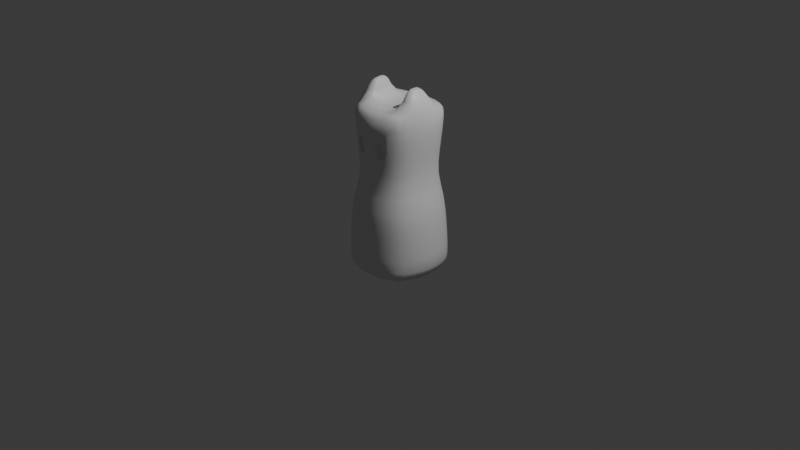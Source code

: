 # Source: Totem.blend  (saved by Blender 4.5.90; exported with 4.5.12 LTS)
import bpy
from mathutils import Matrix  # noqa: F401  (used for matrix-valued properties, if any)

bpy.ops.wm.read_factory_settings(use_empty=True)
scene = bpy.context.scene
scene.name = 'Scene'

# ---- collections
col_collection = bpy.data.collections.new('Collection'); scene.collection.children.link(col_collection)

# ---- materials (node trees are filled in below, after node groups)
mat_body = bpy.data.materials.new('Body')
mat_eyes = bpy.data.materials.new('Eyes')

# ---- material node trees
mat_body.use_nodes = True; mat_body.node_tree.nodes.clear()
_N = mat_body.node_tree.nodes; _L = mat_body.node_tree.links
n0 = _N.new('ShaderNodeBsdfPrincipled'); n0.name = 'Principled BSDF'; n0.location = (-200, 100)
n1 = _N.new('ShaderNodeOutputMaterial'); n1.name = 'Material Output'; n1.location = (200, 100)
_L.new(n0.outputs[0], n1.inputs[0])
n1.is_active_output = True
mat_eyes.use_nodes = True; mat_eyes.node_tree.nodes.clear()
_N = mat_eyes.node_tree.nodes; _L = mat_eyes.node_tree.links
n0 = _N.new('ShaderNodeBsdfPrincipled'); n0.name = 'Principled BSDF'; n0.location = (-200, 100)
n1 = _N.new('ShaderNodeOutputMaterial'); n1.name = 'Material Output'; n1.location = (200, 100)
_L.new(n0.outputs[0], n1.inputs[0])
n1.is_active_output = True

# ---- world
world_world = bpy.data.worlds.new('World'); scene.world = world_world
world_world.use_nodes = True; world_world.node_tree.nodes.clear()
_N = world_world.node_tree.nodes; _L = world_world.node_tree.links
n0 = _N.new('ShaderNodeOutputWorld'); n0.name = 'World Output'; n0.location = (200, 100)
n1 = _N.new('ShaderNodeBackground'); n1.name = 'Background'; n1.location = (-200, 100)
n1.inputs[0].default_value = (0.05088, 0.05088, 0.05088, 1.0)
_L.new(n1.outputs[0], n0.inputs[0])
n0.is_active_output = True
world_world.color = (0.05088, 0.05088, 0.05088)
world_world.sun_shadow_jitter_overblur = 0.0

# ---- cameras
cam_camera = bpy.data.cameras.new('Camera')
cam_camera.clip_end = 100.0
cam_camera.ortho_scale = 7.314

# ---- lights
light_light = bpy.data.lights.new('Light', 'POINT')
light_light.energy = 1000.0
light_light.shadow_soft_size = 0.1

# ---- meshes
me_cube_001 = bpy.data.meshes.new('Cube.001')
me_cube_001.from_pydata([(-0.6882, -0.6894, -0.875), (-0.5197, -0.5909, 1.011), (-0.6895, 0.6893, -0.875), (-0.5716, 0.5385, 1.01), (0.6882, -0.6894, -0.875), (0.5197, -0.5909, 1.011), (0.6895, 0.6893, -0.875), (0.5716, 0.5385, 1.01), (-0.8845, -0.0007061, -0.9167), (-0.6662, -0.6919, 0.0), (-0.7209, -0.06271, 1.01), (-0.6819, 0.6688, 0.0), (-1.746e-09, 0.8861, -0.9167), (9.313e-10, 0.7898, 1.01), (0.6819, 0.6688, 0.0), (0.8845, -0.0007061, -0.9167), (0.7209, -0.06271, 1.01), (0.6662, -0.6919, 0.0), (6.985e-10, -0.8853, -0.9167), (4.657e-10, -0.7849, 1.025), (0.0, 1.863e-09, -1.0), (-9.313e-10, -0.9392, 0.0), (0.915, -0.02414, 0.0), (9.313e-10, 0.9444, 0.0), (-0.915, -0.02414, 0.0), (-0.8138, -0.4251, -0.9167), (-0.6144, -0.6634, 0.5), (-0.6953, 0.2869, 1.01), (-0.6999, 0.6973, -0.5), (-0.4249, 0.8151, -0.9167), (0.346, 0.7069, 1.01), (0.6999, 0.6973, -0.5), (0.8143, 0.4241, -0.9167), (0.6539, -0.3807, 1.01), (0.6938, -0.7012, -0.5), (0.4243, -0.8146, -0.9167), (-0.3092, -0.7257, 1.019), (-0.8143, 0.4241, -0.9167), (-0.6938, -0.7012, -0.5), (-0.6539, -0.3807, 1.01), (-0.6433, 0.6169, 0.5), (0.4249, 0.8151, -0.9167), (-0.346, 0.7069, 1.01), (0.6433, 0.6169, 0.5), (0.8138, -0.4251, -0.9167), (0.6953, 0.2869, 1.01), (0.6144, -0.6634, 0.5), (-0.4243, -0.8146, -0.9167), (0.3092, -0.7257, 1.019), (0.0, -0.4833, -1.0), (0.0, 0.4833, -1.0), (-0.4833, -1.863e-09, -1.0), (0.4833, 1.863e-09, -1.0), (-0.3969, -0.8636, 0.0), (0.3969, -0.8636, 0.0), (-6.519e-09, -0.9587, -0.5), (4.657e-10, -0.8914, 0.5), (0.8379, -0.4226, 0.0), (0.847, 0.3823, 0.0), (0.9519, -0.006771, -0.5), (0.8459, -0.04547, 0.5), (0.4095, 0.8569, 0.0), (-0.4095, 0.8569, 0.0), (1.863e-09, 0.9632, -0.5), (5.588e-09, 0.8921, 0.5), (-0.847, 0.3823, 0.0), (-0.8379, -0.4226, 0.0), (-0.9519, -0.006771, -0.5), (-0.8459, -0.04547, 0.5), (-0.7727, -0.415, 0.5), (-0.8726, -0.4208, -0.5), (-0.8763, 0.4104, -0.5), (-0.3883, 0.8024, 0.5), (-0.4181, 0.8815, -0.5), (0.4181, 0.8815, -0.5), (0.7917, 0.3398, 0.5), (0.8763, 0.4104, -0.5), (0.8726, -0.4208, -0.5), (0.366, -0.8217, 0.5), (0.4133, -0.88, -0.5), (-0.4133, -0.88, -0.5), (0.4533, 0.4533, -1.0), (-0.4533, 0.4533, -1.0), (-0.4533, -0.4533, -1.0), (0.4533, -0.4533, -1.0), (-0.366, -0.8217, 0.5), (0.7727, -0.415, 0.5), (0.3883, 0.8024, 0.5), (-0.7917, 0.3398, 0.5), (-0.5607, -0.6423, 2.359), (-0.6227, 0.5878, 2.359), (0.5607, -0.6423, 2.359), (0.6227, 0.5878, 2.359), (-0.7588, -0.07095, 2.481), (2.328e-10, 0.8051, 2.406), (0.7562, -0.07081, 2.481), (2.328e-10, -0.8035, 2.392), (0.0, -0.05426, 2.5), (-0.7148, 0.3129, 2.486), (0.3896, 0.7217, 2.406), (0.6663, -0.4121, 2.486), (-0.3488, -0.7461, 2.398), (-0.6672, -0.4151, 2.486), (-0.3896, 0.7217, 2.406), (0.7135, 0.3098, 2.486), (0.3488, -0.7461, 2.398), (0.0, -0.4774, 2.5), (0.0, 0.4034, 2.5), (0.3367, -0.06662, 2.575), (-0.3344, -0.06676, 2.575), (-0.3937, 0.3382, 2.554), (0.3949, 0.3351, 2.554), (0.3825, -0.4303, 2.554), (-0.3812, -0.4333, 2.554), (-0.5487, -0.2476, 2.837), (-0.5749, -0.0675, 2.874), (0.5655, 0.1125, 2.837), (0.5668, -0.06681, 2.874), (0.4201, -0.06678, 2.874), (-0.5711, 0.129, 2.837), (0.5448, -0.2313, 2.837), (-0.4132, -0.06747, 2.874), (-0.4389, 0.1289, 2.837), (0.4434, 0.1124, 2.837), (0.4357, -0.2311, 2.837), (-0.4303, -0.2474, 2.837), (-0.5176, -0.6005, 1.533), (-0.5468, -0.6322, 1.967), (0.0, 0.8027, 1.531), (0.0, 0.8495, 1.969), (-0.3429, -0.7662, 1.961), (-0.3247, -0.7261, 1.541), (0.0, -0.7978, 1.518), (6.985e-10, -0.8453, 1.982), (-0.6552, -0.388, 1.531), (-0.692, -0.4082, 1.969), (-0.3713, 0.7599, 1.969), (-0.3516, 0.718, 1.531), (-0.5806, 0.5462, 1.531), (-0.6132, 0.5785, 1.969), (-0.7438, 0.3072, 1.969), (-0.7042, 0.2893, 1.531), (-0.7239, -0.06785, 1.531), (-0.7646, -0.07006, 1.969), (0.7042, 0.2893, 1.531), (0.7438, 0.3072, 1.969), (0.6132, 0.5785, 1.969), (0.5806, 0.5462, 1.531), (0.3516, 0.718, 1.531), (0.3713, 0.7599, 1.969), (0.3429, -0.7662, 1.961), (0.3247, -0.7261, 1.541), (0.5176, -0.6005, 1.533), (0.5468, -0.6322, 1.967), (0.692, -0.4082, 1.969), (0.6552, -0.388, 1.531), (0.7239, -0.06785, 1.531), (0.7646, -0.07006, 1.969), (-0.3528, -0.7371, 1.752), (0.0, -0.8258, 1.75), (0.3528, -0.7371, 1.752), (-0.1696, -0.7704, 1.581), (-0.1779, -0.807, 1.922), (0.1696, -0.7704, 1.581), (0.1779, -0.807, 1.922), (0.1443, -0.7952, 1.751), (-0.1443, -0.7952, 1.751), (-0.3129, -0.6709, 1.757), (-0.2922, -0.665, 1.62), (0.3129, -0.6709, 1.757), (0.2922, -0.665, 1.62), (-0.2104, -0.6832, 1.62), (-0.2191, -0.7136, 1.893), (-0.3039, -0.6947, 1.893), (0.3039, -0.6947, 1.893), (0.2104, -0.6832, 1.62), (0.2191, -0.7136, 1.893), (0.1999, -0.696, 1.757), (-0.1999, -0.696, 1.757), (-0.7483, -0.5898, -0.9095), (-0.5631, -0.6244, 0.7514), (-0.6452, 0.4262, 1.01), (-0.7011, 0.7004, -0.7342), (-0.5898, 0.7494, -0.9095), (0.4742, 0.6309, 1.01), (0.7011, 0.7004, -0.7342), (0.7491, 0.5893, -0.9095), (0.5947, -0.4982, 1.011), (0.6982, -0.7011, -0.7342), (0.5889, -0.7491, -0.9095), (-0.4267, -0.666, 1.013), (-0.8645, 0.221, -0.9167), (-0.6817, -0.6972, -0.25), (-0.6973, -0.2331, 1.01), (-0.6682, 0.6481, 0.25), (0.2219, 0.8657, -0.9167), (-0.1829, 0.7656, 1.01), (0.6682, 0.6481, 0.25), (0.8642, -0.2223, -0.9167), (0.7206, 0.1177, 1.01), (0.6472, -0.6841, 0.25), (-0.2215, -0.865, -0.9167), (0.1633, -0.7686, 1.028), (0.0, -0.7148, -0.9896), (0.0, 0.2417, -1.0), (-0.7147, -8.826e-05, -0.9896), (0.2417, -5.355e-09, -1.0), (-0.5475, -0.7878, 0.0), (0.2091, -0.9179, 0.0), (1.397e-09, -0.9536, -0.7396), (2.794e-09, -0.9243, 0.25), (0.7621, -0.5732, 0.0), (0.897, 0.1885, 0.0), (0.951, -0.002523, -0.7396), (0.8895, -0.03478, 0.25), (0.5631, 0.7729, 0.0), (-0.2161, 0.9193, 0.0), (-4.657e-10, 0.9561, -0.7396), (2.095e-09, 0.9268, 0.25), (-0.7753, 0.5411, 0.0), (-0.8924, -0.2346, 0.0), (-0.951, -0.002523, -0.7396), (-0.8895, -0.03478, 0.25), (-0.8642, -0.2223, -0.9167), (-0.6472, -0.6841, 0.25), (-0.7206, 0.1177, 1.01), (-0.6924, 0.6854, -0.25), (-0.2219, 0.8657, -0.9167), (0.1829, 0.7656, 1.01), (0.6924, 0.6854, -0.25), (0.8645, 0.221, -0.9167), (0.6973, -0.2331, 1.01), (0.6817, -0.6972, -0.25), (0.2215, -0.865, -0.9167), (-0.1633, -0.7686, 1.028), (-0.7491, 0.5893, -0.9095), (-0.6982, -0.7011, -0.7342), (-0.5947, -0.4982, 1.011), (-0.6038, 0.5731, 0.7513), (0.5898, 0.7494, -0.9095), (-0.4742, 0.6309, 1.01), (0.6038, 0.5731, 0.7513), (0.7483, -0.5898, -0.9095), (0.6452, 0.4262, 1.01), (0.5631, -0.6244, 0.7514), (-0.5889, -0.7491, -0.9095), (0.4267, -0.666, 1.013), (0.0, -0.2417, -1.0), (0.0, 0.7149, -0.9896), (-0.2417, -5.355e-09, -1.0), (0.7147, -8.826e-05, -0.9896), (-0.2091, -0.9179, 0.0), (0.5475, -0.7878, 0.0), (-7.101e-09, -0.9502, -0.25), (-2.794e-09, -0.8335, 0.7531), (0.8924, -0.2346, 0.0), (0.7753, 0.5411, 0.0), (0.9358, -0.01433, -0.25), (0.7779, -0.05534, 0.7513), (0.2161, 0.9193, 0.0), (-0.5631, 0.7729, 0.0), (3.376e-09, 0.9559, -0.25), (3.376e-09, 0.8359, 0.7513), (-0.897, 0.1885, 0.0), (-0.7621, -0.5732, 0.0), (-0.9358, -0.01433, -0.25), (-0.7779, -0.05534, 0.7513), (-0.8233, -0.2413, 0.5), (-0.7028, -0.5539, 0.5), (-0.8139, -0.4225, 0.25), (-0.7083, -0.3967, 0.7513), (-0.9292, -0.2251, -0.5), (-0.7936, -0.5776, -0.5), (-0.8724, -0.4209, -0.7396), (-0.8574, -0.4216, -0.25), (-0.7989, 0.5704, -0.5), (-0.9312, 0.2124, -0.5), (-0.8741, 0.4174, -0.7396), (-0.8637, 0.3984, -0.25), (-0.2052, 0.866, 0.5), (-0.5329, 0.7189, 0.5), (-0.4024, 0.837, 0.25), (-0.3651, 0.7496, 0.7513), (-0.2204, 0.9401, -0.5), (-0.5761, 0.8, -0.5), (-0.4202, 0.8767, -0.7396), (-0.4146, 0.8716, -0.25), (0.5761, 0.8, -0.5), (0.2204, 0.9401, -0.5), (0.4202, 0.8767, -0.7396), (0.4146, 0.8716, -0.25), (0.8333, 0.155, 0.5), (0.7285, 0.4928, 0.5), (0.8264, 0.3637, 0.25), (0.7386, 0.3099, 0.7513), (0.9312, 0.2124, -0.5), (0.7989, 0.5704, -0.5), (0.8741, 0.4174, -0.7396), (0.8637, 0.3984, -0.25), (0.7936, -0.5776, -0.5), (0.9292, -0.2251, -0.5), (0.8724, -0.4209, -0.7396), (0.8574, -0.4216, -0.25), (0.1928, -0.8718, 0.5), (0.5049, -0.7518, 0.5), (0.3855, -0.8509, 0.25), (0.3354, -0.7696, 0.7524), (0.2177, -0.9366, -0.5), (0.5702, -0.8011, -0.5), (0.4181, -0.8752, -0.7396), (0.4061, -0.8728, -0.25), (-0.5702, -0.8011, -0.5), (-0.2177, -0.9366, -0.5), (-0.4181, -0.8752, -0.7396), (-0.4061, -0.8728, -0.25), (0.4733, 0.2285, -1.0), (0.436, 0.6629, -0.9896), (0.2285, 0.4733, -1.0), (0.6628, 0.4359, -0.9896), (-0.4733, 0.2285, -1.0), (-0.436, 0.6629, -0.9896), (-0.6628, 0.4359, -0.9896), (-0.2285, 0.4733, -1.0), (-0.436, -0.6629, -0.9896), (-0.4733, -0.2285, -1.0), (-0.6628, -0.4361, -0.9896), (-0.2285, -0.4733, -1.0), (-0.5611, -0.6438, 2.203), (-4.657e-10, 0.8614, 2.211), (-0.3053, -0.7179, 1.298), (2.328e-10, -0.8466, 2.182), (-0.7039, -0.4172, 2.219), (-0.3435, 0.7008, 1.279), (-0.626, 0.5912, 2.205), (-0.6882, 0.2823, 1.279), (-0.7791, -0.071, 2.22), (0.7562, 0.3149, 2.219), (0.5672, 0.5331, 1.279), (0.381, 0.7709, 2.211), (0.3053, -0.7179, 1.298), (0.5611, -0.6438, 2.203), (0.6412, -0.3795, 1.279), (0.7788, -0.07098, 2.22), (0.436, -0.6629, -0.9896), (0.4733, -0.2285, -1.0), (0.2285, -0.4733, -1.0), (0.6628, -0.4361, -0.9896), (-0.5049, -0.7518, 0.5), (-0.1928, -0.8718, 0.5), (-0.3855, -0.8509, 0.25), (-0.3354, -0.7696, 0.7524), (0.7028, -0.5539, 0.5), (0.8233, -0.2413, 0.5), (0.8139, -0.4225, 0.25), (0.7083, -0.3967, 0.7513), (0.5329, 0.7189, 0.5), (0.2052, 0.866, 0.5), (0.4024, 0.837, 0.25), (0.3651, 0.7496, 0.7513), (-0.7285, 0.4928, 0.5), (-0.8333, 0.155, 0.5), (-0.8264, 0.3637, 0.25), (-0.7386, 0.3099, 0.7513), (-0.6716, 0.4897, 2.407), (0.5375, 0.6511, 2.398), (0.6126, -0.5625, 2.406), (-0.4822, -0.6928, 2.396), (-0.7318, -0.2457, 2.482), (-0.204, 0.7802, 2.406), (0.757, 0.1136, 2.482), (0.1827, -0.7866, 2.389), (9.313e-10, -0.6699, 2.487), (0.0, 0.1697, 2.5), (-0.6062, -0.3105, 2.711), (-0.1946, -0.05918, 2.509), (-0.7596, 0.1159, 2.482), (0.204, 0.7802, 2.406), (0.7297, -0.2433, 2.482), (-0.1827, -0.7866, 2.389), (-0.6127, -0.5629, 2.406), (-0.5375, 0.6511, 2.398), (0.6714, 0.4893, 2.407), (0.4822, -0.6928, 2.396), (0.0, -0.2696, 2.5), (0.0, 0.6357, 2.488), (0.1949, -0.05917, 2.509), (-0.4253, -0.3116, 2.718), (-0.3398, 0.1268, 2.573), (-0.3952, 0.571, 2.494), (-0.2006, 0.387, 2.506), (-0.5672, 0.3668, 2.563), (0.342, 0.1246, 2.573), (0.3953, 0.5707, 2.494), (0.5671, 0.3621, 2.563), (0.2007, 0.3867, 2.506), (0.3668, -0.6255, 2.493), (0.3401, -0.2469, 2.573), (0.5336, -0.4549, 2.563), (0.1955, -0.4675, 2.506), (-0.3667, -0.6258, 2.493), (-0.3379, -0.2492, 2.573), (-0.1953, -0.4678, 2.506), (-0.5333, -0.4593, 2.563), (-0.5625, -0.1739, 2.868), (0.5691, 0.03462, 2.868), (0.4765, -0.06598, 2.931), (-0.577, 0.04567, 2.868), (0.556, -0.1622, 2.868), (-0.4772, -0.06677, 2.931), (-0.4176, 0.04557, 2.868), (-0.4972, 0.1351, 2.862), (0.424, 0.03453, 2.868), (0.4966, 0.116, 2.862), (0.4209, -0.162, 2.868), (0.4822, -0.2329, 2.862), (-0.414, -0.1737, 2.868), (-0.4812, -0.2515, 2.862), (-0.6813, -0.06937, 2.713), (-0.6386, 0.1966, 2.711), (0.4299, -0.3, 2.718), (0.3938, -0.06838, 2.725), (0.6338, 0.1847, 2.711), (0.6741, -0.06895, 2.713), (0.4389, 0.1867, 2.718), (-0.3874, -0.06879, 2.725), (-0.4347, 0.1986, 2.718), (0.6028, -0.2988, 2.711), (-0.5089, -0.5861, 1.28), (-0.5293, -0.6183, 1.75), (0.0, 0.7836, 1.279), (0.0, 0.8261, 1.75), (-0.3379, -0.782, 2.191), (-0.3569, -0.7288, 1.683), (-2.328e-10, -0.7784, 1.307), (0.0, -0.8361, 1.847), (-0.6412, -0.3795, 1.279), (-0.6736, -0.3981, 1.75), (-0.381, 0.7709, 2.211), (-0.3615, 0.739, 1.75), (-0.5672, 0.5331, 1.279), (-0.5969, 0.5624, 1.75), (-0.7563, 0.3152, 2.219), (-0.724, 0.2983, 1.75), (-0.7083, -0.06638, 1.279), (-0.7442, -0.06895, 1.75), (0.6882, 0.2823, 1.279), (0.724, 0.2983, 1.75), (0.626, 0.5912, 2.205), (0.5969, 0.5624, 1.75), (0.3435, 0.7008, 1.279), (0.3615, 0.739, 1.75), (0.3379, -0.782, 2.191), (0.3569, -0.7288, 1.683), (0.5089, -0.5861, 1.28), (0.5293, -0.6183, 1.75), (0.7037, -0.4169, 2.219), (0.6736, -0.3981, 1.75), (0.7083, -0.06638, 1.279), (0.7442, -0.06895, 1.75), (0.6989, -0.2399, 1.531), (0.7382, -0.2518, 1.969), (0.4231, -0.6768, 1.535), (0.447, -0.7126, 1.965), (0.4818, 0.6403, 1.531), (0.5089, 0.678, 1.969), (0.7266, 0.1162, 1.531), (0.7675, 0.1243, 1.969), (-0.7266, 0.1162, 1.531), (-0.7675, 0.1243, 1.969), (-0.4818, 0.6403, 1.531), (-0.5089, 0.678, 1.969), (-0.6989, -0.2399, 1.531), (-0.7382, -0.2518, 1.969), (-0.2278, -0.7508, 1.517), (-0.2419, -0.7979, 1.986), (0.5955, -0.506, 1.532), (0.629, -0.5328, 1.968), (0.1044, -0.7891, 1.534), (0.1108, -0.8333, 1.966), (0.1859, 0.7779, 1.531), (0.1963, 0.8233, 1.969), (0.6549, 0.4317, 1.531), (0.6918, 0.4576, 1.969), (-0.6549, 0.4317, 1.531), (-0.6918, 0.4576, 1.969), (-0.1859, 0.7779, 1.531), (-0.1963, 0.8233, 1.969), (-0.5955, -0.506, 1.532), (-0.629, -0.5328, 1.968), (-0.4231, -0.6768, 1.535), (-0.447, -0.7126, 1.965), (-0.3636, -0.7429, 1.82), (0.0, -0.8143, 1.653), (0.3636, -0.7429, 1.82), (-0.1044, -0.7891, 1.534), (-0.1108, -0.8333, 1.966), (0.2278, -0.7508, 1.517), (0.2419, -0.7979, 1.986), (0.1506, -0.804, 1.838), (0.1469, -0.7845, 1.665), (0.08321, -0.8172, 1.75), (0.3176, -0.7517, 1.906), (-0.1506, -0.804, 1.838), (-0.1469, -0.7845, 1.665), (0.2048, -0.7773, 1.903), (-0.08321, -0.8172, 1.75), (-0.3063, -0.6631, 1.671), (0.3063, -0.6631, 1.671), (-0.2509, -0.6692, 1.609), (-0.2619, -0.7016, 1.904), (-0.3141, -0.6818, 1.843), (0.3141, -0.6818, 1.843), (0.2509, -0.6692, 1.609), (0.2619, -0.7016, 1.904), (0.2052, -0.706, 1.843), (0.2, -0.6868, 1.671), (0.2564, -0.6749, 1.758), (-0.2052, -0.706, 1.843), (-0.2, -0.6868, 1.671), (-0.2564, -0.6749, 1.758), (-0.3176, -0.7517, 1.906), (-0.2048, -0.7773, 1.903), (-0.3389, -0.7275, 1.754), (0.1723, -0.7662, 1.754), (-0.1723, -0.7662, 1.754), (0.196, -0.7442, 1.605), (0.3042, -0.7193, 1.602), (-0.196, -0.7442, 1.605), (0.3389, -0.7275, 1.754), (-0.3042, -0.7193, 1.602), (-0.6826, 0.4554, 0.7513), (0.5006, 0.67, 0.7513), (0.6442, -0.524, 0.7513), (-0.4627, -0.7054, 0.7516), (0.6216, -0.6218, -0.9796), (-0.4624, -0.7216, 2.203), (-0.6401, -0.5459, 2.211), (-0.2012, 0.8349, 2.211), (-0.7033, 0.4707, 2.211), (-0.2236, -0.6991, -0.9896), (-0.2369, 0.2369, -1.0), (0.699, 0.2235, -0.9896), (-0.5603, -0.7953, -0.25), (0.2139, -0.9284, -0.25), (0.1768, -0.8156, 0.7535), (0.7798, -0.5757, -0.25), (0.9163, 0.2021, -0.25), (0.7717, 0.1339, 0.7513), (0.5707, 0.7889, -0.25), (-0.2186, 0.932, -0.25), (-0.193, 0.8107, 0.7513), (-0.7888, 0.558, -0.25), (-0.9131, -0.2292, -0.25), (-0.7549, -0.2372, 0.7513), (-0.867, -0.2398, 0.25), (-0.7403, -0.5688, 0.25), (-0.6442, -0.524, 0.7513), (-0.9287, -0.2228, -0.7396), (-0.7947, -0.5796, -0.7382), (-0.7798, -0.5757, -0.25), (-0.7971, 0.5775, -0.7382), (-0.9296, 0.2182, -0.7396), (-0.9163, 0.2021, -0.25), (-0.2125, 0.9008, 0.25), (-0.5527, 0.7523, 0.25), (-0.5006, 0.67, 0.7513), (-0.2212, 0.9337, -0.7396), (-0.5795, 0.7981, -0.7382), (-0.5707, 0.7889, -0.25), (0.5795, 0.7981, -0.7382), (0.2212, 0.9337, -0.7396), (0.2186, 0.932, -0.25), (0.8733, 0.1732, 0.25), (0.7581, 0.5209, 0.25), (0.6826, 0.4554, 0.7513), (0.9296, 0.2182, -0.7396), (0.7971, 0.5775, -0.7382), (0.7888, 0.558, -0.25), (0.7947, -0.5796, -0.7382), (0.9287, -0.2228, -0.7396), (0.9131, -0.2292, -0.25), (0.2031, -0.9037, 0.25), (0.5318, -0.7772, 0.25), (0.4627, -0.7054, 0.7516), (0.22, -0.9315, -0.7396), (0.5768, -0.7975, -0.7382), (0.5603, -0.7953, -0.25), (-0.5768, -0.7975, -0.7382), (-0.22, -0.9315, -0.7396), (-0.2139, -0.9284, -0.25), (0.2369, 0.2369, -1.0), (0.2236, 0.6992, -0.9896), (0.6218, 0.6217, -0.9796), (-0.699, 0.2235, -0.9896), (-0.6218, 0.6217, -0.9796), (-0.2236, 0.6992, -0.9896), (-0.6216, -0.6218, -0.9796), (-0.699, -0.2237, -0.9896), (-0.2369, -0.2369, -1.0), (0.7033, 0.4706, 2.211), (0.2012, 0.8349, 2.211), (0.1774, -0.8275, 2.15), (0.64, -0.5459, 2.211), (-0.1774, -0.8275, 2.15), (-0.752, -0.2558, 2.22), (-0.5222, 0.6889, 2.209), (-0.7817, 0.1267, 2.22), (0.7814, 0.1264, 2.22), (0.5222, 0.6889, 2.209), (0.4624, -0.7216, 2.203), (0.7518, -0.2555, 2.22), (0.2236, -0.6991, -0.9896), (0.2369, -0.2369, -1.0), (0.699, -0.2237, -0.9896), (-0.5318, -0.7772, 0.25), (-0.2031, -0.9037, 0.25), (-0.1768, -0.8156, 0.7535), (0.7403, -0.5688, 0.25), (0.867, -0.2398, 0.25), (0.7549, -0.2372, 0.7513), (0.5527, 0.7523, 0.25), (0.2125, 0.9008, 0.25), (0.193, 0.8107, 0.7513), (-0.7581, 0.5209, 0.25), (-0.8733, 0.1732, 0.25), (-0.7717, 0.1339, 0.7513), (-0.5145, -0.5945, 2.486), (0.19, -0.6563, 2.487), (0.1957, 0.158, 2.509), (0.6736, 0.07215, 2.712), (-0.1954, 0.1583, 2.509), (-0.2036, 0.6153, 2.489), (-0.5604, 0.5289, 2.486), (0.3969, -0.2015, 2.723), (0.5604, 0.5283, 2.486), (0.2036, 0.6152, 2.489), (0.5146, -0.5939, 2.486), (-0.6807, 0.07903, 2.712), (0.1946, -0.2664, 2.509), (-0.19, -0.6564, 2.487), (-0.1944, -0.2666, 2.509), (-0.5119, -0.3437, 2.72), (-0.481, 0.03575, 2.922), (0.4801, 0.02294, 2.922), (0.4729, -0.1495, 2.922), (-0.4727, -0.1631, 2.922), (0.5355, 0.2222, 2.72), (-0.3906, -0.2087, 2.723), (-0.5358, 0.2362, 2.72), (0.5127, -0.3303, 2.72), (-0.3927, 0.08027, 2.723), (0.653, -0.2013, 2.712), (-0.659, -0.2086, 2.712), (0.3989, 0.07339, 2.723), (0.6839, -0.2346, 1.279), (0.7185, -0.2458, 1.75), (0.4171, -0.6602, 1.285), (0.4218, -0.7041, 1.75), (0.4707, 0.625, 1.279), (0.4953, 0.6591, 1.75), (0.7105, 0.1133, 1.279), (0.747, 0.1202, 1.75), (-0.7105, 0.1133, 1.279), (-0.747, 0.1202, 1.75), (-0.4707, 0.625, 1.279), (-0.4953, 0.6591, 1.75), (-0.6839, -0.2346, 1.279), (-0.7185, -0.2458, 1.75), (-0.1618, -0.7626, 1.342), (-0.08791, -0.8268, 1.844), (0.5831, -0.4948, 1.279), (0.6119, -0.5196, 1.75), (0.1618, -0.7626, 1.342), (0.1786, -0.7751, 1.839), (0.1816, 0.7594, 1.279), (0.1911, 0.8006, 1.75), (0.6399, 0.4213, 1.279), (0.6733, 0.4447, 1.75), (-0.6399, 0.4213, 1.279), (-0.6733, 0.4447, 1.75), (-0.1816, 0.7594, 1.279), (-0.1911, 0.8006, 1.75), (-0.5831, -0.4948, 1.279), (-0.6119, -0.5196, 1.75), (-0.4171, -0.6602, 1.285), (-0.4218, -0.7041, 1.75), (0.08791, -0.8268, 1.844), (0.08559, -0.8058, 1.657), (-0.3399, -0.7376, 1.838), (-0.2603, -0.7674, 1.929), (0.2603, -0.7674, 1.929), (-0.08559, -0.8058, 1.657), (0.2597, -0.6859, 1.846), (0.2531, -0.6665, 1.67), (-0.2597, -0.6859, 1.846), (-0.2531, -0.6665, 1.67), (-0.1786, -0.7751, 1.839), (0.1741, -0.756, 1.669), (0.2476, -0.7294, 1.579), (-0.1741, -0.756, 1.669), (0.3318, -0.7197, 1.67), (0.3399, -0.7376, 1.838), (-0.3318, -0.7197, 1.67), (-0.2476, -0.7294, 1.579)], [], [(88, 362, 530, 359), (362, 27, 181, 530), (530, 181, 3, 238), (359, 530, 238, 40), (87, 358, 531, 355), (358, 30, 184, 531), (531, 184, 7, 241), (355, 531, 241, 43), (86, 354, 532, 351), (354, 33, 187, 532), (532, 187, 5, 244), (351, 532, 244, 46), (85, 350, 533, 347), (350, 36, 190, 533), (533, 190, 1, 180), (347, 533, 180, 26), (84, 346, 534, 343), (346, 44, 242, 534), (534, 242, 4, 189), (343, 534, 189, 35), (127, 490, 535, 327), (490, 130, 431, 535), (535, 431, 101, 366), (327, 535, 366, 89), (135, 488, 536, 331), (488, 127, 327, 536), (536, 327, 89, 379), (331, 536, 379, 102), (129, 486, 537, 328), (486, 136, 437, 537), (537, 437, 103, 368), (328, 537, 368, 94), (139, 484, 538, 333), (484, 140, 441, 538), (538, 441, 98, 363), (333, 538, 363, 90), (83, 326, 539, 323), (326, 49, 203, 539), (539, 203, 18, 201), (323, 539, 201, 47), (82, 322, 540, 319), (322, 50, 204, 540), (540, 204, 20, 249), (319, 540, 249, 51), (81, 318, 541, 315), (318, 32, 230, 541), (541, 230, 15, 250), (315, 541, 250, 52), (80, 314, 542, 311), (314, 53, 207, 542), (542, 207, 9, 192), (311, 542, 192, 38), (79, 310, 543, 307), (310, 54, 208, 543), (543, 208, 21, 253), (307, 543, 253, 55), (78, 306, 544, 303), (306, 48, 202, 544), (544, 202, 19, 254), (303, 544, 254, 56), (77, 302, 545, 299), (302, 57, 211, 545), (545, 211, 17, 232), (299, 545, 232, 34), (76, 298, 546, 295), (298, 58, 212, 546), (546, 212, 22, 257), (295, 546, 257, 59), (75, 294, 547, 291), (294, 45, 199, 547), (547, 199, 16, 258), (291, 547, 258, 60), (74, 290, 548, 287), (290, 61, 215, 548), (548, 215, 14, 229), (287, 548, 229, 31), (73, 286, 549, 283), (286, 62, 216, 549), (549, 216, 23, 261), (283, 549, 261, 63), (72, 282, 550, 279), (282, 42, 196, 550), (550, 196, 13, 262), (279, 550, 262, 64), (71, 278, 551, 275), (278, 65, 219, 551), (551, 219, 11, 226), (275, 551, 226, 28), (70, 274, 552, 271), (274, 66, 220, 552), (552, 220, 24, 265), (271, 552, 265, 67), (69, 270, 553, 267), (270, 39, 193, 553), (553, 193, 10, 266), (267, 553, 266, 68), (66, 269, 554, 220), (269, 69, 267, 554), (554, 267, 68, 222), (220, 554, 222, 24), (9, 224, 555, 264), (224, 26, 268, 555), (555, 268, 69, 269), (264, 555, 269, 66), (26, 180, 556, 268), (180, 1, 237, 556), (556, 237, 39, 270), (268, 556, 270, 69), (25, 273, 557, 223), (273, 70, 271, 557), (557, 271, 67, 221), (223, 557, 221, 8), (0, 236, 558, 179), (236, 38, 272, 558), (558, 272, 70, 273), (179, 558, 273, 25), (38, 192, 559, 272), (192, 9, 264, 559), (559, 264, 66, 274), (272, 559, 274, 70), (37, 277, 560, 235), (277, 71, 275, 560), (560, 275, 28, 182), (235, 560, 182, 2), (8, 221, 561, 191), (221, 67, 276, 561), (561, 276, 71, 277), (191, 561, 277, 37), (67, 265, 562, 276), (265, 24, 263, 562), (562, 263, 65, 278), (276, 562, 278, 71), (62, 281, 563, 216), (281, 72, 279, 563), (563, 279, 64, 218), (216, 563, 218, 23), (11, 194, 564, 260), (194, 40, 280, 564), (564, 280, 72, 281), (260, 564, 281, 62), (40, 238, 565, 280), (238, 3, 240, 565), (565, 240, 42, 282), (280, 565, 282, 72), (29, 285, 566, 227), (285, 73, 283, 566), (566, 283, 63, 217), (227, 566, 217, 12), (2, 182, 567, 183), (182, 28, 284, 567), (567, 284, 73, 285), (183, 567, 285, 29), (28, 226, 568, 284), (226, 11, 260, 568), (568, 260, 62, 286), (284, 568, 286, 73), (41, 289, 569, 239), (289, 74, 287, 569), (569, 287, 31, 185), (239, 569, 185, 6), (12, 217, 570, 195), (217, 63, 288, 570), (570, 288, 74, 289), (195, 570, 289, 41), (63, 261, 571, 288), (261, 23, 259, 571), (571, 259, 61, 290), (288, 571, 290, 74), (58, 293, 572, 212), (293, 75, 291, 572), (572, 291, 60, 214), (212, 572, 214, 22), (14, 197, 573, 256), (197, 43, 292, 573), (573, 292, 75, 293), (256, 573, 293, 58), (43, 241, 574, 292), (241, 7, 243, 574), (574, 243, 45, 294), (292, 574, 294, 75), (32, 297, 575, 230), (297, 76, 295, 575), (575, 295, 59, 213), (230, 575, 213, 15), (6, 185, 576, 186), (185, 31, 296, 576), (576, 296, 76, 297), (186, 576, 297, 32), (31, 229, 577, 296), (229, 14, 256, 577), (577, 256, 58, 298), (296, 577, 298, 76), (44, 301, 578, 242), (301, 77, 299, 578), (578, 299, 34, 188), (242, 578, 188, 4), (15, 213, 579, 198), (213, 59, 300, 579), (579, 300, 77, 301), (198, 579, 301, 44), (59, 257, 580, 300), (257, 22, 255, 580), (580, 255, 57, 302), (300, 580, 302, 77), (54, 305, 581, 208), (305, 78, 303, 581), (581, 303, 56, 210), (208, 581, 210, 21), (17, 200, 582, 252), (200, 46, 304, 582), (582, 304, 78, 305), (252, 582, 305, 54), (46, 244, 583, 304), (244, 5, 246, 583), (583, 246, 48, 306), (304, 583, 306, 78), (35, 309, 584, 233), (309, 79, 307, 584), (584, 307, 55, 209), (233, 584, 209, 18), (4, 188, 585, 189), (188, 34, 308, 585), (585, 308, 79, 309), (189, 585, 309, 35), (34, 232, 586, 308), (232, 17, 252, 586), (586, 252, 54, 310), (308, 586, 310, 79), (47, 313, 587, 245), (313, 80, 311, 587), (587, 311, 38, 236), (245, 587, 236, 0), (18, 209, 588, 201), (209, 55, 312, 588), (588, 312, 80, 313), (201, 588, 313, 47), (55, 253, 589, 312), (253, 21, 251, 589), (589, 251, 53, 314), (312, 589, 314, 80), (50, 317, 590, 204), (317, 81, 315, 590), (590, 315, 52, 206), (204, 590, 206, 20), (12, 195, 591, 248), (195, 41, 316, 591), (591, 316, 81, 317), (248, 591, 317, 50), (41, 239, 592, 316), (239, 6, 186, 592), (592, 186, 32, 318), (316, 592, 318, 81), (37, 321, 593, 191), (321, 82, 319, 593), (593, 319, 51, 205), (191, 593, 205, 8), (2, 183, 594, 235), (183, 29, 320, 594), (594, 320, 82, 321), (235, 594, 321, 37), (29, 227, 595, 320), (227, 12, 248, 595), (595, 248, 50, 322), (320, 595, 322, 82), (25, 325, 596, 179), (325, 83, 323, 596), (596, 323, 47, 245), (179, 596, 245, 0), (8, 205, 597, 223), (205, 51, 324, 597), (597, 324, 83, 325), (223, 597, 325, 25), (51, 249, 598, 324), (249, 20, 247, 598), (598, 247, 49, 326), (324, 598, 326, 83), (145, 482, 599, 336), (482, 146, 447, 599), (599, 447, 92, 381), (336, 599, 381, 104), (149, 480, 600, 338), (480, 129, 328, 600), (600, 328, 94, 376), (338, 600, 376, 99), (133, 478, 601, 330), (164, 497, 601, 478), (150, 451, 601, 497), (105, 370, 601, 451), (96, 330, 601, 370), (153, 476, 602, 340), (476, 154, 455, 602), (602, 455, 100, 365), (340, 602, 365, 91), (130, 474, 603, 431), (162, 495, 603, 474), (133, 330, 603, 495), (96, 378, 603, 330), (101, 431, 603, 378), (143, 472, 604, 335), (472, 135, 331, 604), (604, 331, 102, 367), (335, 604, 367, 93), (136, 470, 605, 437), (470, 139, 333, 605), (605, 333, 90, 380), (437, 605, 380, 103), (140, 468, 606, 441), (468, 143, 335, 606), (606, 335, 93, 375), (441, 606, 375, 98), (157, 466, 607, 342), (466, 145, 336, 607), (607, 336, 104, 369), (342, 607, 369, 95), (146, 464, 608, 447), (464, 149, 338, 608), (608, 338, 99, 364), (447, 608, 364, 92), (150, 462, 609, 451), (462, 153, 340, 609), (609, 340, 91, 382), (451, 609, 382, 105), (154, 460, 610, 455), (460, 157, 342, 610), (610, 342, 95, 377), (455, 610, 377, 100), (49, 345, 611, 203), (345, 84, 343, 611), (611, 343, 35, 233), (203, 611, 233, 18), (20, 206, 612, 247), (206, 52, 344, 612), (612, 344, 84, 345), (247, 612, 345, 49), (52, 250, 613, 344), (250, 15, 198, 613), (613, 198, 44, 346), (344, 613, 346, 84), (53, 349, 614, 207), (349, 85, 347, 614), (614, 347, 26, 224), (207, 614, 224, 9), (21, 210, 615, 251), (210, 56, 348, 615), (615, 348, 85, 349), (251, 615, 349, 53), (56, 254, 616, 348), (254, 19, 234, 616), (616, 234, 36, 350), (348, 616, 350, 85), (57, 353, 617, 211), (353, 86, 351, 617), (617, 351, 46, 200), (211, 617, 200, 17), (22, 214, 618, 255), (214, 60, 352, 618), (618, 352, 86, 353), (255, 618, 353, 57), (60, 258, 619, 352), (258, 16, 231, 619), (619, 231, 33, 354), (352, 619, 354, 86), (61, 357, 620, 215), (357, 87, 355, 620), (620, 355, 43, 197), (215, 620, 197, 14), (23, 218, 621, 259), (218, 64, 356, 621), (621, 356, 87, 357), (259, 621, 357, 61), (64, 262, 622, 356), (262, 13, 228, 622), (622, 228, 30, 358), (356, 622, 358, 87), (65, 361, 623, 219), (361, 88, 359, 623), (623, 359, 40, 194), (219, 623, 194, 11), (24, 222, 624, 263), (222, 68, 360, 624), (624, 360, 88, 361), (263, 624, 361, 65), (68, 266, 625, 360), (266, 10, 225, 625), (625, 225, 27, 362), (360, 625, 362, 88), (113, 402, 626, 399), (402, 102, 379, 626), (626, 379, 89, 366), (399, 626, 366, 101), (112, 398, 627, 395), (398, 106, 371, 627), (627, 371, 96, 370), (395, 627, 370, 105), (111, 394, 628, 391), (394, 107, 372, 628), (628, 372, 97, 385), (391, 628, 385, 108), (95, 369, 629, 422), (369, 104, 421, 629), (629, 421, 116, 404), (422, 629, 404, 117), (107, 389, 630, 372), (389, 110, 387, 630), (630, 387, 109, 374), (372, 630, 374, 97), (94, 368, 631, 384), (368, 103, 388, 631), (631, 388, 110, 389), (384, 631, 389, 107), (103, 380, 632, 388), (380, 90, 363, 632), (632, 363, 98, 390), (388, 632, 390, 110), (108, 396, 633, 420), (396, 112, 419, 633), (633, 419, 124, 413), (420, 633, 413, 118), (92, 364, 634, 381), (364, 99, 392, 634), (634, 392, 111, 393), (381, 634, 393, 104), (99, 376, 635, 392), (376, 94, 384, 635), (635, 384, 107, 394), (392, 635, 394, 111), (100, 397, 636, 365), (397, 112, 395, 636), (636, 395, 105, 382), (365, 636, 382, 91), (98, 375, 637, 418), (375, 93, 417, 637), (637, 417, 115, 406), (418, 637, 406, 119), (108, 385, 638, 396), (385, 97, 383, 638), (638, 383, 106, 398), (396, 638, 398, 112), (106, 401, 639, 371), (401, 113, 399, 639), (639, 399, 101, 378), (371, 639, 378, 96), (97, 374, 640, 383), (374, 109, 400, 640), (640, 400, 113, 401), (383, 640, 401, 106), (102, 402, 641, 373), (402, 113, 386, 641), (641, 386, 125, 416), (373, 641, 416, 114), (122, 410, 642, 409), (410, 119, 406, 642), (642, 406, 115, 408), (409, 642, 408, 121), (116, 412, 643, 404), (412, 123, 411, 643), (643, 411, 118, 405), (404, 643, 405, 117), (117, 405, 644, 407), (405, 118, 413, 644), (644, 413, 124, 414), (407, 644, 414, 120), (121, 408, 645, 415), (408, 115, 403, 645), (645, 403, 114, 416), (415, 645, 416, 125), (104, 393, 646, 421), (393, 111, 423, 646), (646, 423, 123, 412), (421, 646, 412, 116), (113, 400, 647, 386), (400, 109, 424, 647), (647, 424, 121, 415), (386, 647, 415, 125), (110, 390, 648, 425), (390, 98, 418, 648), (648, 418, 119, 410), (425, 648, 410, 122), (112, 397, 649, 419), (397, 100, 426, 649), (649, 426, 120, 414), (419, 649, 414, 124), (109, 387, 650, 424), (387, 110, 425, 650), (650, 425, 122, 409), (424, 650, 409, 121), (100, 377, 651, 426), (377, 95, 422, 651), (651, 422, 117, 407), (426, 651, 407, 120), (93, 367, 652, 417), (367, 102, 373, 652), (652, 373, 114, 403), (417, 652, 403, 115), (111, 391, 653, 423), (391, 108, 420, 653), (653, 420, 118, 411), (423, 653, 411, 123), (33, 231, 654, 341), (231, 16, 457, 654), (654, 457, 156, 459), (341, 654, 459, 155), (155, 459, 655, 456), (459, 156, 458, 655), (655, 458, 157, 460), (456, 655, 460, 154), (48, 246, 656, 339), (246, 5, 453, 656), (656, 453, 152, 461), (339, 656, 461, 151), (151, 461, 657, 452), (152, 454, 657, 461), (153, 462, 657, 454), (150, 493, 657, 462), (160, 452, 657, 493), (7, 184, 658, 337), (184, 30, 449, 658), (658, 449, 148, 463), (337, 658, 463, 147), (147, 463, 659, 448), (463, 148, 450, 659), (659, 450, 149, 464), (448, 659, 464, 146), (16, 199, 660, 457), (199, 45, 445, 660), (660, 445, 144, 465), (457, 660, 465, 156), (156, 465, 661, 458), (465, 144, 446, 661), (661, 446, 145, 466), (458, 661, 466, 157), (27, 225, 662, 334), (225, 10, 443, 662), (662, 443, 142, 467), (334, 662, 467, 141), (141, 467, 663, 442), (467, 142, 444, 663), (663, 444, 143, 468), (442, 663, 468, 140), (42, 240, 664, 332), (240, 3, 439, 664), (664, 439, 138, 469), (332, 664, 469, 137), (137, 469, 665, 438), (469, 138, 440, 665), (665, 440, 139, 470), (438, 665, 470, 136), (10, 193, 666, 443), (193, 39, 435, 666), (666, 435, 134, 471), (443, 666, 471, 142), (142, 471, 667, 444), (471, 134, 436, 667), (667, 436, 135, 472), (444, 667, 472, 143), (36, 234, 668, 329), (19, 433, 668, 234), (132, 494, 668, 433), (161, 473, 668, 494), (131, 329, 668, 473), (166, 505, 669, 502), (505, 159, 434, 669), (669, 434, 133, 495), (502, 669, 495, 162), (5, 187, 670, 453), (187, 33, 341, 670), (670, 341, 155, 475), (453, 670, 475, 152), (152, 475, 671, 454), (475, 155, 456, 671), (671, 456, 154, 476), (454, 671, 476, 153), (19, 202, 672, 433), (48, 339, 672, 202), (151, 496, 672, 339), (163, 477, 672, 496), (132, 433, 672, 477), (164, 498, 673, 504), (498, 165, 523, 673), (673, 523, 177, 514), (504, 673, 514, 176), (30, 228, 674, 449), (228, 13, 429, 674), (674, 429, 128, 479), (449, 674, 479, 148), (148, 479, 675, 450), (479, 128, 430, 675), (675, 430, 129, 480), (450, 675, 480, 149), (45, 243, 676, 445), (243, 7, 337, 676), (676, 337, 147, 481), (445, 676, 481, 144), (144, 481, 677, 446), (481, 147, 448, 677), (677, 448, 146, 482), (446, 677, 482, 145), (3, 181, 678, 439), (181, 27, 334, 678), (678, 334, 141, 483), (439, 678, 483, 138), (138, 483, 679, 440), (483, 141, 442, 679), (679, 442, 140, 484), (440, 679, 484, 139), (13, 196, 680, 429), (196, 42, 332, 680), (680, 332, 137, 485), (429, 680, 485, 128), (128, 485, 681, 430), (485, 137, 438, 681), (681, 438, 136, 486), (430, 681, 486, 129), (39, 237, 682, 435), (237, 1, 427, 682), (682, 427, 126, 487), (435, 682, 487, 134), (134, 487, 683, 436), (487, 126, 428, 683), (683, 428, 127, 488), (436, 683, 488, 135), (1, 190, 684, 427), (190, 36, 329, 684), (684, 329, 131, 489), (427, 684, 489, 126), (126, 489, 685, 428), (131, 432, 685, 489), (158, 491, 685, 432), (130, 490, 685, 491), (127, 428, 685, 490), (159, 500, 686, 434), (500, 165, 498, 686), (686, 498, 164, 478), (434, 686, 478, 133), (132, 477, 687, 492), (477, 163, 499, 687), (687, 499, 165, 500), (492, 687, 500, 159), (130, 491, 688, 520), (491, 158, 522, 688), (688, 522, 167, 510), (520, 688, 510, 173), (162, 474, 689, 521), (474, 130, 520, 689), (689, 520, 173, 509), (521, 689, 509, 172), (150, 497, 690, 501), (497, 164, 504, 690), (690, 504, 176, 513), (501, 690, 513, 174), (161, 494, 691, 503), (494, 132, 492, 691), (691, 492, 159, 505), (503, 691, 505, 166), (177, 516, 692, 514), (516, 169, 511, 692), (692, 511, 174, 513), (514, 692, 513, 176), (175, 512, 693, 515), (512, 170, 507, 693), (693, 507, 169, 516), (515, 693, 516, 177), (167, 519, 694, 510), (519, 178, 517, 694), (694, 517, 172, 509), (510, 694, 509, 173), (168, 508, 695, 506), (508, 171, 518, 695), (695, 518, 178, 519), (506, 695, 519, 167), (166, 502, 696, 524), (502, 162, 521, 696), (696, 521, 172, 517), (524, 696, 517, 178), (165, 499, 697, 523), (499, 163, 525, 697), (697, 525, 175, 515), (523, 697, 515, 177), (163, 496, 698, 525), (496, 151, 526, 698), (698, 526, 170, 512), (525, 698, 512, 175), (161, 503, 699, 527), (503, 166, 524, 699), (699, 524, 178, 518), (527, 699, 518, 171), (151, 452, 700, 526), (452, 160, 528, 700), (700, 528, 169, 507), (526, 700, 507, 170), (160, 493, 701, 528), (493, 150, 501, 701), (701, 501, 174, 511), (528, 701, 511, 169), (158, 432, 702, 522), (432, 131, 529, 702), (702, 529, 168, 506), (522, 702, 506, 167), (131, 473, 703, 529), (473, 161, 527, 703), (703, 527, 171, 508), (529, 703, 508, 168)])
me_cube_001.polygons.foreach_set('use_smooth', [True] * 702)
me_cube_001.polygons.foreach_set('material_index', [0, 0, 0, 0, 0, 0, 0, 0, 0, 0, 0, 0, 0, 0, 0, 0, 0, 0, 0, 0, 0, 0, 0, 0, 0, 0, 0, 0, 0, 0, 0, 0, 0, 0, 0, 0, 0, 0, 0, 0, 0, 0, 0, 0, 0, 0, 0, 0, 0, 0, 0, 0, 0, 0, 0, 0, 0, 0, 0, 0, 0, 0, 0, 0, 0, 0, 0, 0, 0, 0, 0, 0, 0, 0, 0, 0, 0, 0, 0, 0, 0, 0, 0, 0, 0, 0, 0, 0, 0, 0, 0, 0, 0, 0, 0, 0, 0, 0, 0, 0, 0, 0, 0, 0, 0, 0, 0, 0, 0, 0, 0, 0, 0, 0, 0, 0, 0, 0, 0, 0, 0, 0, 0, 0, 0, 0, 0, 0, 0, 0, 0, 0, 0, 0, 0, 0, 0, 0, 0, 0, 0, 0, 0, 0, 0, 0, 0, 0, 0, 0, 0, 0, 0, 0, 0, 0, 0, 0, 0, 0, 0, 0, 0, 0, 0, 0, 0, 0, 0, 0, 0, 0, 0, 0, 0, 0, 0, 0, 0, 0, 0, 0, 0, 0, 0, 0, 0, 0, 0, 0, 0, 0, 0, 0, 0, 0, 0, 0, 0, 0, 0, 0, 0, 0, 0, 0, 0, 0, 0, 0, 0, 0, 0, 0, 0, 0, 0, 0, 0, 0, 0, 0, 0, 0, 0, 0, 0, 0, 0, 0, 0, 0, 0, 0, 0, 0, 0, 0, 0, 0, 0, 0, 0, 0, 0, 0, 0, 0, 0, 0, 0, 0, 0, 0, 0, 0, 0, 0, 0, 0, 0, 0, 0, 0, 0, 0, 0, 0, 0, 0, 0, 0, 0, 0, 0, 0, 0, 0, 0, 0, 0, 0, 0, 0, 0, 0, 0, 0, 0, 0, 0, 0, 0, 0, 0, 0, 0, 0, 0, 0, 0, 0, 0, 0, 0, 0, 0, 0, 0, 0, 0, 0, 0, 0, 0, 0, 0, 0, 0, 0, 0, 0, 0, 0, 0, 0, 0, 0, 0, 0, 0, 0, 0, 0, 0, 0, 0, 0, 0, 0, 0, 0, 0, 0, 0, 0, 0, 0, 0, 0, 0, 0, 0, 0, 0, 0, 0, 0, 0, 0, 0, 0, 0, 0, 0, 0, 0, 0, 0, 0, 0, 0, 0, 0, 0, 0, 0, 0, 0, 0, 0, 0, 0, 0, 0, 0, 0, 0, 0, 0, 0, 0, 0, 0, 0, 0, 0, 0, 0, 0, 0, 0, 0, 0, 0, 0, 0, 0, 0, 0, 0, 0, 0, 0, 0, 0, 0, 0, 0, 0, 0, 0, 0, 0, 0, 0, 0, 0, 0, 0, 0, 0, 0, 0, 0, 0, 0, 0, 0, 0, 0, 0, 0, 0, 0, 0, 0, 0, 0, 0, 0, 0, 0, 0, 0, 0, 0, 0, 0, 0, 0, 0, 0, 0, 0, 0, 0, 0, 0, 0, 0, 0, 0, 0, 0, 0, 0, 0, 0, 0, 0, 0, 0, 0, 0, 0, 0, 0, 0, 0, 0, 0, 0, 0, 0, 0, 0, 0, 0, 0, 0, 0, 0, 0, 0, 0, 0, 0, 0, 0, 0, 0, 0, 0, 0, 0, 0, 0, 0, 0, 0, 0, 0, 0, 0, 0, 0, 0, 0, 0, 0, 0, 0, 0, 0, 0, 0, 0, 0, 0, 0, 0, 0, 0, 0, 0, 0, 0, 0, 0, 0, 0, 0, 0, 0, 0, 0, 0, 0, 0, 0, 0, 0, 0, 0, 0, 0, 0, 0, 0, 0, 0, 0, 0, 0, 0, 0, 0, 0, 0, 0, 0, 0, 0, 0, 0, 0, 0, 0, 0, 0, 0, 0, 0, 0, 0, 0, 0, 0, 0, 0, 0, 0, 0, 0, 0, 0, 0, 0, 0, 0, 0, 0, 0, 0, 0, 0, 0, 0, 0, 0, 0, 0, 0, 0, 0, 0, 0, 0, 0, 0, 0, 0, 0, 0, 0, 0, 0, 0, 0, 0, 0, 0, 0, 0, 0, 0, 0, 0, 0, 0, 0, 0, 0, 1, 1, 1, 1, 1, 1, 1, 1, 1, 1, 1, 1, 1, 1, 1, 1, 0, 0, 0, 0, 0, 0, 0, 0, 0, 0, 0, 0, 0, 0, 0, 0, 0, 0, 0, 0, 0, 0, 0, 0, 0, 0, 0, 0, 0, 0, 0, 0])
_uv = me_cube_001.uv_layers.new(name='UVMap')
_uv.uv.foreach_set('vector', [0.5625, 0.1875, 0.5924, 0.1875, 0.5924, 0.2188, 0.5625, 0.2188, 0.5924, 0.1875, 0.6146, 0.1875, 0.6146, 0.2188, 0.5924, 0.2188, 0.5924, 0.2188, 0.6146, 0.2188, 0.6146, 0.25, 0.5924, 0.25, 0.5625, 0.2188, 0.5924, 0.2188, 0.5924, 0.25, 0.5625, 0.25, 0.5625, 0.4375, 0.5924, 0.4375, 0.5924, 0.4688, 0.5625, 0.4688, 0.5924, 0.4375, 0.6146, 0.4375, 0.6146, 0.4688, 0.5924, 0.4688, 0.5924, 0.4688, 0.6146, 0.4688, 0.6146, 0.5, 0.5924, 0.5, 0.5625, 0.4688, 0.5924, 0.4688, 0.5924, 0.5, 0.5625, 0.5, 0.5625, 0.6875, 0.5924, 0.6875, 0.5924, 0.7187, 0.5625, 0.7188, 0.5924, 0.6875, 0.6146, 0.6875, 0.6146, 0.7188, 0.5924, 0.7187, 0.5924, 0.7187, 0.6146, 0.7188, 0.6146, 0.75, 0.5924, 0.75, 0.5625, 0.7188, 0.5924, 0.7187, 0.5924, 0.75, 0.5625, 0.75, 0.5625, 0.9375, 0.5924, 0.9375, 0.5927, 0.9688, 0.5625, 0.9688, 0.5924, 0.9375, 0.6146, 0.9375, 0.6155, 0.9688, 0.5927, 0.9688, 0.5927, 0.9688, 0.6155, 0.9688, 0.625, 1.0, 0.5938, 1.0, 0.5625, 0.9688, 0.5927, 0.9688, 0.5938, 1.0, 0.5625, 1.0, 0.3125, 0.6875, 0.3438, 0.6875, 0.3438, 0.7188, 0.3125, 0.7188, 0.3438, 0.6875, 0.375, 0.6875, 0.375, 0.7188, 0.3438, 0.7188, 0.3438, 0.7188, 0.375, 0.7188, 0.375, 0.75, 0.3438, 0.75, 0.3125, 0.7188, 0.3438, 0.7188, 0.3438, 0.75, 0.3125, 0.75, 0.625, 1.0, 0.625, 0.9677, 0.625, 0.9686, 0.625, 1.0, 0.625, 0.9677, 0.625, 0.9395, 0.625, 0.938, 0.625, 0.9686, 0.625, 0.9686, 0.625, 0.938, 0.625, 0.9375, 0.625, 0.9688, 0.625, 1.0, 0.625, 0.9686, 0.625, 0.9688, 0.625, 1.0, 0.625, 0.0625, 0.625, 0.03125, 0.625, 0.03125, 0.625, 0.0625, 0.625, 0.03125, 0.625, 0.0, 0.625, 0.0, 0.625, 0.03125, 0.625, 0.03125, 0.625, 0.0, 0.625, 0.0, 0.625, 0.03125, 0.625, 0.0625, 0.625, 0.03125, 0.625, 0.03125, 0.625, 0.0625, 0.625, 0.375, 0.625, 0.3438, 0.625, 0.3438, 0.625, 0.375, 0.625, 0.3438, 0.625, 0.3125, 0.625, 0.3125, 0.625, 0.3438, 0.625, 0.3438, 0.625, 0.3125, 0.625, 0.3125, 0.625, 0.3438, 0.625, 0.375, 0.625, 0.3438, 0.625, 0.3438, 0.625, 0.375, 0.625, 0.25, 0.625, 0.2188, 0.625, 0.2188, 0.625, 0.25, 0.625, 0.2188, 0.625, 0.1875, 0.625, 0.1875, 0.625, 0.2188, 0.625, 0.2188, 0.625, 0.1875, 0.625, 0.1875, 0.625, 0.2188, 0.625, 0.25, 0.625, 0.2188, 0.625, 0.2188, 0.625, 0.25, 0.1875, 0.6875, 0.2188, 0.6875, 0.2188, 0.7188, 0.1875, 0.7188, 0.2188, 0.6875, 0.25, 0.6875, 0.25, 0.7188, 0.2188, 0.7188, 0.2188, 0.7188, 0.25, 0.7188, 0.25, 0.75, 0.2188, 0.75, 0.1875, 0.7188, 0.2188, 0.7188, 0.2188, 0.75, 0.1875, 0.75, 0.1875, 0.5625, 0.2188, 0.5625, 0.2188, 0.5938, 0.1875, 0.5938, 0.2188, 0.5625, 0.25, 0.5625, 0.25, 0.5938, 0.2188, 0.5938, 0.2188, 0.5938, 0.25, 0.5938, 0.25, 0.625, 0.2188, 0.625, 0.1875, 0.5938, 0.2188, 0.5938, 0.2188, 0.625, 0.1875, 0.625, 0.3125, 0.5625, 0.3438, 0.5625, 0.3438, 0.5938, 0.3125, 0.5938, 0.3438, 0.5625, 0.375, 0.5625, 0.375, 0.5938, 0.3438, 0.5938, 0.3438, 0.5938, 0.375, 0.5938, 0.375, 0.625, 0.3438, 0.625, 0.3125, 0.5938, 0.3438, 0.5938, 0.3438, 0.625, 0.3125, 0.625, 0.4375, 0.9375, 0.4688, 0.9375, 0.4688, 0.9688, 0.4375, 0.9688, 0.4688, 0.9375, 0.5, 0.9375, 0.5, 0.9688, 0.4688, 0.9688, 0.4688, 0.9688, 0.5, 0.9688, 0.5, 1.0, 0.4688, 1.0, 0.4375, 0.9688, 0.4688, 0.9688, 0.4688, 1.0, 0.4375, 1.0, 0.4375, 0.8125, 0.4688, 0.8125, 0.4688, 0.8438, 0.4375, 0.8438, 0.4688, 0.8125, 0.5, 0.8125, 0.5, 0.8438, 0.4688, 0.8438, 0.4688, 0.8438, 0.5, 0.8438, 0.5, 0.875, 0.4688, 0.875, 0.4375, 0.8438, 0.4688, 0.8438, 0.4688, 0.875, 0.4375, 0.875, 0.5625, 0.8125, 0.5924, 0.8125, 0.5924, 0.8438, 0.5625, 0.8438, 0.5924, 0.8125, 0.6146, 0.8125, 0.6146, 0.8438, 0.5924, 0.8438, 0.5924, 0.8438, 0.6146, 0.8438, 0.6146, 0.875, 0.5924, 0.875, 0.5625, 0.8438, 0.5924, 0.8438, 0.5924, 0.875, 0.5625, 0.875, 0.4375, 0.6875, 0.4688, 0.6875, 0.4688, 0.7187, 0.4375, 0.7188, 0.4688, 0.6875, 0.5, 0.6875, 0.5, 0.7188, 0.4688, 0.7187, 0.4688, 0.7187, 0.5, 0.7188, 0.5, 0.75, 0.4688, 0.75, 0.4375, 0.7188, 0.4688, 0.7187, 0.4688, 0.75, 0.4375, 0.75, 0.4375, 0.5625, 0.4688, 0.5625, 0.4688, 0.5938, 0.4375, 0.5938, 0.4688, 0.5625, 0.5, 0.5625, 0.5, 0.5938, 0.4688, 0.5938, 0.4688, 0.5938, 0.5, 0.5938, 0.5, 0.625, 0.4688, 0.625, 0.4375, 0.5938, 0.4688, 0.5938, 0.4688, 0.625, 0.4375, 0.625, 0.5625, 0.5625, 0.5924, 0.5625, 0.5924, 0.5938, 0.5625, 0.5938, 0.5924, 0.5625, 0.6146, 0.5625, 0.6146, 0.5938, 0.5924, 0.5938, 0.5924, 0.5938, 0.6146, 0.5938, 0.6146, 0.625, 0.5924, 0.625, 0.5625, 0.5938, 0.5924, 0.5938, 0.5924, 0.625, 0.5625, 0.625, 0.4375, 0.4375, 0.4688, 0.4375, 0.4688, 0.4688, 0.4375, 0.4688, 0.4688, 0.4375, 0.5, 0.4375, 0.5, 0.4688, 0.4688, 0.4688, 0.4688, 0.4688, 0.5, 0.4688, 0.5, 0.5, 0.4688, 0.5, 0.4375, 0.4688, 0.4688, 0.4688, 0.4688, 0.5, 0.4375, 0.5, 0.4375, 0.3125, 0.4688, 0.3125, 0.4688, 0.3438, 0.4375, 0.3438, 0.4688, 0.3125, 0.5, 0.3125, 0.5, 0.3438, 0.4688, 0.3438, 0.4688, 0.3438, 0.5, 0.3438, 0.5, 0.375, 0.4688, 0.375, 0.4375, 0.3438, 0.4688, 0.3438, 0.4688, 0.375, 0.4375, 0.375, 0.5625, 0.3125, 0.5924, 0.3125, 0.5924, 0.3438, 0.5625, 0.3438, 0.5924, 0.3125, 0.6146, 0.3125, 0.6146, 0.3438, 0.5924, 0.3438, 0.5924, 0.3438, 0.6146, 0.3438, 0.6146, 0.375, 0.5924, 0.375, 0.5625, 0.3438, 0.5924, 0.3438, 0.5924, 0.375, 0.5625, 0.375, 0.4375, 0.1875, 0.4688, 0.1875, 0.4688, 0.2188, 0.4375, 0.2188, 0.4688, 0.1875, 0.5, 0.1875, 0.5, 0.2188, 0.4688, 0.2188, 0.4688, 0.2188, 0.5, 0.2188, 0.5, 0.25, 0.4688, 0.25, 0.4375, 0.2188, 0.4688, 0.2188, 0.4688, 0.25, 0.4375, 0.25, 0.4375, 0.0625, 0.4688, 0.0625, 0.4688, 0.09375, 0.4375, 0.09375, 0.4688, 0.0625, 0.5, 0.0625, 0.5, 0.09375, 0.4688, 0.09375, 0.4688, 0.09375, 0.5, 0.09375, 0.5, 0.125, 0.4688, 0.125, 0.4375, 0.09375, 0.4688, 0.09375, 0.4688, 0.125, 0.4375, 0.125, 0.5625, 0.0625, 0.5924, 0.0625, 0.5924, 0.09375, 0.5625, 0.09375, 0.5924, 0.0625, 0.6146, 0.0625, 0.6146, 0.09375, 0.5924, 0.09375, 0.5924, 0.09375, 0.6146, 0.09375, 0.6146, 0.125, 0.5924, 0.125, 0.5625, 0.09375, 0.5924, 0.09375, 0.5924, 0.125, 0.5625, 0.125, 0.5, 0.0625, 0.5312, 0.0625, 0.5313, 0.09375, 0.5, 0.09375, 0.5312, 0.0625, 0.5625, 0.0625, 0.5625, 0.09375, 0.5313, 0.09375, 0.5313, 0.09375, 0.5625, 0.09375, 0.5625, 0.125, 0.5312, 0.125, 0.5, 0.09375, 0.5313, 0.09375, 0.5312, 0.125, 0.5, 0.125, 0.5, 0.0, 0.5313, 0.0, 0.5313, 0.03125, 0.5, 0.03125, 0.5313, 0.0, 0.5625, 0.0, 0.5625, 0.03125, 0.5313, 0.03125, 0.5313, 0.03125, 0.5625, 0.03125, 0.5625, 0.0625, 0.5312, 0.0625, 0.5, 0.03125, 0.5313, 0.03125, 0.5312, 0.0625, 0.5, 0.0625, 0.5625, 0.0, 0.5938, 0.0, 0.5927, 0.03125, 0.5625, 0.03125, 0.5938, 0.0, 0.625, 0.0, 0.6155, 0.03125, 0.5927, 0.03125, 0.5927, 0.03125, 0.6155, 0.03125, 0.6146, 0.0625, 0.5924, 0.0625, 0.5625, 0.03125, 0.5927, 0.03125, 0.5924, 0.0625, 0.5625, 0.0625, 0.375, 0.0625, 0.4063, 0.0625, 0.4063, 0.09375, 0.375, 0.09375, 0.4063, 0.0625, 0.4375, 0.0625, 0.4375, 0.09375, 0.4063, 0.09375, 0.4063, 0.09375, 0.4375, 0.09375, 0.4375, 0.125, 0.4063, 0.125, 0.375, 0.09375, 0.4063, 0.09375, 0.4063, 0.125, 0.375, 0.125, 0.375, 0.0, 0.4063, 0.0, 0.4063, 0.03125, 0.375, 0.03125, 0.4063, 0.0, 0.4375, 0.0, 0.4375, 0.03125, 0.4063, 0.03125, 0.4063, 0.03125, 0.4375, 0.03125, 0.4375, 0.0625, 0.4063, 0.0625, 0.375, 0.03125, 0.4063, 0.03125, 0.4063, 0.0625, 0.375, 0.0625, 0.4375, 0.0, 0.4688, 0.0, 0.4688, 0.03125, 0.4375, 0.03125, 0.4688, 0.0, 0.5, 0.0, 0.5, 0.03125, 0.4688, 0.03125, 0.4688, 0.03125, 0.5, 0.03125, 0.5, 0.0625, 0.4688, 0.0625, 0.4375, 0.03125, 0.4688, 0.03125, 0.4688, 0.0625, 0.4375, 0.0625, 0.375, 0.1875, 0.4063, 0.1875, 0.4063, 0.2188, 0.375, 0.2188, 0.4063, 0.1875, 0.4375, 0.1875, 0.4375, 0.2188, 0.4063, 0.2188, 0.4063, 0.2188, 0.4375, 0.2188, 0.4375, 0.25, 0.4063, 0.25, 0.375, 0.2188, 0.4063, 0.2188, 0.4063, 0.25, 0.375, 0.25, 0.375, 0.125, 0.4063, 0.125, 0.4063, 0.1562, 0.375, 0.1563, 0.4063, 0.125, 0.4375, 0.125, 0.4375, 0.1562, 0.4063, 0.1562, 0.4063, 0.1562, 0.4375, 0.1562, 0.4375, 0.1875, 0.4063, 0.1875, 0.375, 0.1563, 0.4063, 0.1562, 0.4063, 0.1875, 0.375, 0.1875, 0.4375, 0.125, 0.4688, 0.125, 0.4688, 0.1563, 0.4375, 0.1562, 0.4688, 0.125, 0.5, 0.125, 0.5, 0.1562, 0.4688, 0.1563, 0.4688, 0.1563, 0.5, 0.1562, 0.5, 0.1875, 0.4688, 0.1875, 0.4375, 0.1562, 0.4688, 0.1563, 0.4688, 0.1875, 0.4375, 0.1875, 0.5, 0.3125, 0.5312, 0.3125, 0.5313, 0.3438, 0.5, 0.3438, 0.5312, 0.3125, 0.5625, 0.3125, 0.5625, 0.3438, 0.5313, 0.3438, 0.5313, 0.3438, 0.5625, 0.3438, 0.5625, 0.375, 0.5312, 0.375, 0.5, 0.3438, 0.5313, 0.3438, 0.5312, 0.375, 0.5, 0.375, 0.5, 0.25, 0.5312, 0.25, 0.5313, 0.2813, 0.5, 0.2813, 0.5312, 0.25, 0.5625, 0.25, 0.5625, 0.2813, 0.5313, 0.2813, 0.5313, 0.2813, 0.5625, 0.2813, 0.5625, 0.3125, 0.5312, 0.3125, 0.5, 0.2813, 0.5313, 0.2813, 0.5312, 0.3125, 0.5, 0.3125, 0.5625, 0.25, 0.5924, 0.25, 0.5924, 0.2813, 0.5625, 0.2813, 0.5924, 0.25, 0.6146, 0.25, 0.6146, 0.2813, 0.5924, 0.2813, 0.5924, 0.2813, 0.6146, 0.2813, 0.6146, 0.3125, 0.5924, 0.3125, 0.5625, 0.2813, 0.5924, 0.2813, 0.5924, 0.3125, 0.5625, 0.3125, 0.375, 0.3125, 0.4063, 0.3125, 0.4063, 0.3438, 0.375, 0.3438, 0.4063, 0.3125, 0.4375, 0.3125, 0.4375, 0.3438, 0.4063, 0.3438, 0.4063, 0.3438, 0.4375, 0.3438, 0.4375, 0.375, 0.4063, 0.375, 0.375, 0.3438, 0.4063, 0.3438, 0.4063, 0.375, 0.375, 0.375, 0.375, 0.25, 0.4063, 0.25, 0.4063, 0.2813, 0.375, 0.2813, 0.4063, 0.25, 0.4375, 0.25, 0.4375, 0.2813, 0.4063, 0.2813, 0.4063, 0.2813, 0.4375, 0.2813, 0.4375, 0.3125, 0.4063, 0.3125, 0.375, 0.2813, 0.4063, 0.2813, 0.4063, 0.3125, 0.375, 0.3125, 0.4375, 0.25, 0.4688, 0.25, 0.4688, 0.2813, 0.4375, 0.2813, 0.4688, 0.25, 0.5, 0.25, 0.5, 0.2813, 0.4688, 0.2813, 0.4688, 0.2813, 0.5, 0.2813, 0.5, 0.3125, 0.4688, 0.3125, 0.4375, 0.2813, 0.4688, 0.2813, 0.4688, 0.3125, 0.4375, 0.3125, 0.375, 0.4375, 0.4063, 0.4375, 0.4063, 0.4688, 0.375, 0.4688, 0.4063, 0.4375, 0.4375, 0.4375, 0.4375, 0.4688, 0.4063, 0.4688, 0.4063, 0.4688, 0.4375, 0.4688, 0.4375, 0.5, 0.4063, 0.5, 0.375, 0.4688, 0.4063, 0.4688, 0.4063, 0.5, 0.375, 0.5, 0.375, 0.375, 0.4063, 0.375, 0.4063, 0.4063, 0.375, 0.4063, 0.4063, 0.375, 0.4375, 0.375, 0.4375, 0.4063, 0.4063, 0.4063, 0.4063, 0.4063, 0.4375, 0.4063, 0.4375, 0.4375, 0.4063, 0.4375, 0.375, 0.4063, 0.4063, 0.4063, 0.4063, 0.4375, 0.375, 0.4375, 0.4375, 0.375, 0.4688, 0.375, 0.4688, 0.4063, 0.4375, 0.4063, 0.4688, 0.375, 0.5, 0.375, 0.5, 0.4063, 0.4688, 0.4063, 0.4688, 0.4063, 0.5, 0.4063, 0.5, 0.4375, 0.4688, 0.4375, 0.4375, 0.4063, 0.4688, 0.4063, 0.4688, 0.4375, 0.4375, 0.4375, 0.5, 0.5625, 0.5312, 0.5625, 0.5313, 0.5938, 0.5, 0.5938, 0.5312, 0.5625, 0.5625, 0.5625, 0.5625, 0.5938, 0.5313, 0.5938, 0.5313, 0.5938, 0.5625, 0.5938, 0.5625, 0.625, 0.5312, 0.625, 0.5, 0.5938, 0.5313, 0.5938, 0.5312, 0.625, 0.5, 0.625, 0.5, 0.5, 0.5312, 0.5, 0.5313, 0.5313, 0.5, 0.5313, 0.5312, 0.5, 0.5625, 0.5, 0.5625, 0.5313, 0.5313, 0.5313, 0.5313, 0.5313, 0.5625, 0.5313, 0.5625, 0.5625, 0.5312, 0.5625, 0.5, 0.5313, 0.5313, 0.5313, 0.5312, 0.5625, 0.5, 0.5625, 0.5625, 0.5, 0.5924, 0.5, 0.5924, 0.5313, 0.5625, 0.5313, 0.5924, 0.5, 0.6146, 0.5, 0.6146, 0.5313, 0.5924, 0.5313, 0.5924, 0.5313, 0.6146, 0.5313, 0.6146, 0.5625, 0.5924, 0.5625, 0.5625, 0.5313, 0.5924, 0.5313, 0.5924, 0.5625, 0.5625, 0.5625, 0.375, 0.5625, 0.4063, 0.5625, 0.4063, 0.5938, 0.375, 0.5938, 0.4063, 0.5625, 0.4375, 0.5625, 0.4375, 0.5938, 0.4063, 0.5938, 0.4063, 0.5938, 0.4375, 0.5938, 0.4375, 0.625, 0.4063, 0.625, 0.375, 0.5938, 0.4063, 0.5938, 0.4063, 0.625, 0.375, 0.625, 0.375, 0.5, 0.4063, 0.5, 0.4063, 0.5313, 0.375, 0.5313, 0.4063, 0.5, 0.4375, 0.5, 0.4375, 0.5313, 0.4063, 0.5313, 0.4063, 0.5313, 0.4375, 0.5313, 0.4375, 0.5625, 0.4063, 0.5625, 0.375, 0.5313, 0.4063, 0.5313, 0.4063, 0.5625, 0.375, 0.5625, 0.4375, 0.5, 0.4688, 0.5, 0.4688, 0.5313, 0.4375, 0.5313, 0.4688, 0.5, 0.5, 0.5, 0.5, 0.5313, 0.4688, 0.5313, 0.4688, 0.5313, 0.5, 0.5313, 0.5, 0.5625, 0.4688, 0.5625, 0.4375, 0.5313, 0.4688, 0.5313, 0.4688, 0.5625, 0.4375, 0.5625, 0.375, 0.6875, 0.4063, 0.6875, 0.4063, 0.7188, 0.375, 0.7188, 0.4063, 0.6875, 0.4375, 0.6875, 0.4375, 0.7188, 0.4063, 0.7188, 0.4063, 0.7188, 0.4375, 0.7188, 0.4375, 0.75, 0.4063, 0.75, 0.375, 0.7188, 0.4063, 0.7188, 0.4063, 0.75, 0.375, 0.75, 0.375, 0.625, 0.4063, 0.625, 0.4063, 0.6563, 0.375, 0.6563, 0.4063, 0.625, 0.4375, 0.625, 0.4375, 0.6563, 0.4063, 0.6563, 0.4063, 0.6563, 0.4375, 0.6563, 0.4375, 0.6875, 0.4063, 0.6875, 0.375, 0.6563, 0.4063, 0.6563, 0.4063, 0.6875, 0.375, 0.6875, 0.4375, 0.625, 0.4688, 0.625, 0.4688, 0.6563, 0.4375, 0.6563, 0.4688, 0.625, 0.5, 0.625, 0.5, 0.6563, 0.4688, 0.6563, 0.4688, 0.6563, 0.5, 0.6563, 0.5, 0.6875, 0.4688, 0.6875, 0.4375, 0.6563, 0.4688, 0.6563, 0.4688, 0.6875, 0.4375, 0.6875, 0.5, 0.8125, 0.5312, 0.8125, 0.5313, 0.8438, 0.5, 0.8438, 0.5312, 0.8125, 0.5625, 0.8125, 0.5625, 0.8438, 0.5313, 0.8438, 0.5313, 0.8438, 0.5625, 0.8438, 0.5625, 0.875, 0.5312, 0.875, 0.5, 0.8438, 0.5313, 0.8438, 0.5312, 0.875, 0.5, 0.875, 0.5, 0.75, 0.5312, 0.75, 0.5313, 0.7813, 0.5, 0.7813, 0.5312, 0.75, 0.5625, 0.75, 0.5625, 0.7813, 0.5313, 0.7813, 0.5313, 0.7813, 0.5625, 0.7813, 0.5625, 0.8125, 0.5312, 0.8125, 0.5, 0.7813, 0.5313, 0.7813, 0.5312, 0.8125, 0.5, 0.8125, 0.5625, 0.75, 0.5924, 0.75, 0.5924, 0.7812, 0.5625, 0.7813, 0.5924, 0.75, 0.6146, 0.75, 0.6146, 0.7812, 0.5924, 0.7812, 0.5924, 0.7812, 0.6146, 0.7812, 0.6146, 0.8125, 0.5924, 0.8125, 0.5625, 0.7813, 0.5924, 0.7812, 0.5924, 0.8125, 0.5625, 0.8125, 0.375, 0.8125, 0.4063, 0.8125, 0.4063, 0.8438, 0.375, 0.8438, 0.4063, 0.8125, 0.4375, 0.8125, 0.4375, 0.8438, 0.4063, 0.8438, 0.4063, 0.8438, 0.4375, 0.8438, 0.4375, 0.875, 0.4063, 0.875, 0.375, 0.8438, 0.4063, 0.8438, 0.4063, 0.875, 0.375, 0.875, 0.375, 0.75, 0.4063, 0.75, 0.4063, 0.7812, 0.375, 0.7813, 0.4063, 0.75, 0.4375, 0.75, 0.4375, 0.7812, 0.4063, 0.7812, 0.4063, 0.7812, 0.4375, 0.7812, 0.4375, 0.8125, 0.4063, 0.8125, 0.375, 0.7813, 0.4063, 0.7812, 0.4063, 0.8125, 0.375, 0.8125, 0.4375, 0.75, 0.4688, 0.75, 0.4688, 0.7813, 0.4375, 0.7812, 0.4688, 0.75, 0.5, 0.75, 0.5, 0.7813, 0.4688, 0.7813, 0.4688, 0.7813, 0.5, 0.7813, 0.5, 0.8125, 0.4688, 0.8125, 0.4375, 0.7812, 0.4688, 0.7813, 0.4688, 0.8125, 0.4375, 0.8125, 0.375, 0.9375, 0.4063, 0.9375, 0.4063, 0.9688, 0.375, 0.9688, 0.4063, 0.9375, 0.4375, 0.9375, 0.4375, 0.9688, 0.4063, 0.9688, 0.4063, 0.9688, 0.4375, 0.9688, 0.4375, 1.0, 0.4063, 1.0, 0.375, 0.9688, 0.4063, 0.9688, 0.4063, 1.0, 0.375, 1.0, 0.375, 0.875, 0.4063, 0.875, 0.4063, 0.9063, 0.375, 0.9063, 0.4063, 0.875, 0.4375, 0.875, 0.4375, 0.9063, 0.4063, 0.9063, 0.4063, 0.9063, 0.4375, 0.9063, 0.4375, 0.9375, 0.4063, 0.9375, 0.375, 0.9063, 0.4063, 0.9063, 0.4063, 0.9375, 0.375, 0.9375, 0.4375, 0.875, 0.4688, 0.875, 0.4688, 0.9063, 0.4375, 0.9063, 0.4688, 0.875, 0.5, 0.875, 0.5, 0.9063, 0.4688, 0.9063, 0.4688, 0.9063, 0.5, 0.9063, 0.5, 0.9375, 0.4688, 0.9375, 0.4375, 0.9063, 0.4688, 0.9063, 0.4688, 0.9375, 0.4375, 0.9375, 0.25, 0.5625, 0.2813, 0.5625, 0.2813, 0.5938, 0.25, 0.5938, 0.2813, 0.5625, 0.3125, 0.5625, 0.3125, 0.5938, 0.2813, 0.5938, 0.2813, 0.5938, 0.3125, 0.5938, 0.3125, 0.625, 0.2813, 0.625, 0.25, 0.5938, 0.2813, 0.5938, 0.2813, 0.625, 0.25, 0.625, 0.25, 0.5, 0.2813, 0.5, 0.2813, 0.5313, 0.25, 0.5313, 0.2813, 0.5, 0.3125, 0.5, 0.3125, 0.5313, 0.2813, 0.5313, 0.2813, 0.5313, 0.3125, 0.5313, 0.3125, 0.5625, 0.2813, 0.5625, 0.25, 0.5313, 0.2813, 0.5313, 0.2813, 0.5625, 0.25, 0.5625, 0.3125, 0.5, 0.3438, 0.5, 0.3438, 0.5313, 0.3125, 0.5313, 0.3438, 0.5, 0.375, 0.5, 0.375, 0.5313, 0.3438, 0.5313, 0.3438, 0.5313, 0.375, 0.5313, 0.375, 0.5625, 0.3438, 0.5625, 0.3125, 0.5313, 0.3438, 0.5313, 0.3438, 0.5625, 0.3125, 0.5625, 0.125, 0.5625, 0.1563, 0.5625, 0.1563, 0.5938, 0.125, 0.5938, 0.1563, 0.5625, 0.1875, 0.5625, 0.1875, 0.5938, 0.1563, 0.5938, 0.1563, 0.5938, 0.1875, 0.5938, 0.1875, 0.625, 0.1563, 0.625, 0.125, 0.5938, 0.1563, 0.5938, 0.1563, 0.625, 0.125, 0.625, 0.125, 0.5, 0.1563, 0.5, 0.1563, 0.5313, 0.125, 0.5313, 0.1563, 0.5, 0.1875, 0.5, 0.1875, 0.5313, 0.1563, 0.5313, 0.1563, 0.5313, 0.1875, 0.5313, 0.1875, 0.5625, 0.1563, 0.5625, 0.125, 0.5313, 0.1563, 0.5313, 0.1563, 0.5625, 0.125, 0.5625, 0.1875, 0.5, 0.2188, 0.5, 0.2188, 0.5313, 0.1875, 0.5313, 0.2188, 0.5, 0.25, 0.5, 0.25, 0.5313, 0.2188, 0.5313, 0.2188, 0.5313, 0.25, 0.5313, 0.25, 0.5625, 0.2188, 0.5625, 0.1875, 0.5313, 0.2188, 0.5313, 0.2188, 0.5625, 0.1875, 0.5625, 0.125, 0.6875, 0.1563, 0.6875, 0.1562, 0.7188, 0.125, 0.7188, 0.1563, 0.6875, 0.1875, 0.6875, 0.1875, 0.7188, 0.1562, 0.7188, 0.1562, 0.7188, 0.1875, 0.7188, 0.1875, 0.75, 0.1563, 0.75, 0.125, 0.7188, 0.1562, 0.7188, 0.1563, 0.75, 0.125, 0.75, 0.125, 0.625, 0.1563, 0.625, 0.1563, 0.6562, 0.125, 0.6563, 0.1563, 0.625, 0.1875, 0.625, 0.1875, 0.6562, 0.1563, 0.6562, 0.1563, 0.6562, 0.1875, 0.6562, 0.1875, 0.6875, 0.1563, 0.6875, 0.125, 0.6563, 0.1563, 0.6562, 0.1563, 0.6875, 0.125, 0.6875, 0.1875, 0.625, 0.2188, 0.625, 0.2188, 0.6563, 0.1875, 0.6562, 0.2188, 0.625, 0.25, 0.625, 0.25, 0.6563, 0.2188, 0.6563, 0.2188, 0.6563, 0.25, 0.6563, 0.25, 0.6875, 0.2188, 0.6875, 0.1875, 0.6562, 0.2188, 0.6563, 0.2188, 0.6875, 0.1875, 0.6875, 0.625, 0.5625, 0.625, 0.5313, 0.626, 0.5312, 0.6258, 0.5625, 0.625, 0.5313, 0.625, 0.5, 0.6252, 0.5, 0.626, 0.5312, 0.626, 0.5312, 0.6252, 0.5, 0.625, 0.5, 0.6342, 0.531, 0.6258, 0.5625, 0.626, 0.5312, 0.6342, 0.531, 0.6325, 0.5625, 0.625, 0.4375, 0.625, 0.4063, 0.625, 0.4063, 0.625, 0.4375, 0.625, 0.4063, 0.625, 0.375, 0.625, 0.375, 0.625, 0.4063, 0.625, 0.4063, 0.625, 0.375, 0.625, 0.375, 0.625, 0.4063, 0.625, 0.4375, 0.625, 0.4063, 0.625, 0.4063, 0.625, 0.4375, 0.625, 0.875, 0.625, 0.8557, 0.625, 0.8437, 0.625, 0.875, 0.625, 0.8438, 0.625, 0.8317, 0.625, 0.8437, 0.625, 0.8557, 0.625, 0.8105, 0.625, 0.812, 0.625, 0.8437, 0.625, 0.8317, 0.625, 0.8125, 0.625, 0.8438, 0.625, 0.8437, 0.625, 0.812, 0.625, 0.875, 0.625, 0.875, 0.625, 0.8437, 0.625, 0.8438, 0.625, 0.7507, 0.625, 0.7188, 0.626, 0.7188, 0.6252, 0.7501, 0.625, 0.7188, 0.625, 0.6875, 0.6258, 0.6875, 0.626, 0.7188, 0.626, 0.7188, 0.6258, 0.6875, 0.6325, 0.6875, 0.6342, 0.719, 0.6252, 0.7501, 0.626, 0.7188, 0.6342, 0.719, 0.625, 0.75, 0.625, 0.9395, 0.625, 0.9183, 0.625, 0.9063, 0.625, 0.938, 0.625, 0.9063, 0.625, 0.8943, 0.625, 0.9063, 0.625, 0.9183, 0.625, 0.875, 0.625, 0.875, 0.625, 0.9063, 0.625, 0.8943, 0.625, 0.875, 0.625, 0.9063, 0.625, 0.9063, 0.625, 0.875, 0.625, 0.9375, 0.625, 0.938, 0.625, 0.9063, 0.625, 0.9063, 0.625, 0.125, 0.625, 0.09375, 0.625, 0.09375, 0.625, 0.125, 0.625, 0.09375, 0.625, 0.0625, 0.625, 0.0625, 0.625, 0.09375, 0.625, 0.09375, 0.625, 0.0625, 0.625, 0.0625, 0.625, 0.09375, 0.625, 0.125, 0.625, 0.09375, 0.625, 0.09375, 0.625, 0.125, 0.625, 0.3125, 0.625, 0.2813, 0.625, 0.2813, 0.625, 0.3125, 0.625, 0.2813, 0.625, 0.25, 0.625, 0.25, 0.625, 0.2813, 0.625, 0.2813, 0.625, 0.25, 0.625, 0.25, 0.625, 0.2813, 0.625, 0.3125, 0.625, 0.2813, 0.625, 0.2813, 0.625, 0.3125, 0.625, 0.1875, 0.625, 0.1563, 0.625, 0.1563, 0.625, 0.1875, 0.625, 0.1563, 0.625, 0.125, 0.625, 0.125, 0.625, 0.1563, 0.625, 0.1563, 0.625, 0.125, 0.625, 0.125, 0.625, 0.1563, 0.625, 0.1875, 0.625, 0.1563, 0.625, 0.1563, 0.625, 0.1875, 0.625, 0.625, 0.625, 0.5938, 0.6251, 0.5938, 0.625, 0.625, 0.625, 0.5938, 0.625, 0.5625, 0.6258, 0.5625, 0.6251, 0.5938, 0.6251, 0.5938, 0.6258, 0.5625, 0.6325, 0.5625, 0.6258, 0.594, 0.625, 0.625, 0.6251, 0.5938, 0.6258, 0.594, 0.625, 0.625, 0.625, 0.5, 0.625, 0.4688, 0.625, 0.4688, 0.6252, 0.5, 0.625, 0.4688, 0.625, 0.4375, 0.625, 0.4375, 0.625, 0.4688, 0.625, 0.4688, 0.625, 0.4375, 0.625, 0.4375, 0.625, 0.4688, 0.6252, 0.5, 0.625, 0.4688, 0.625, 0.4688, 0.625, 0.5, 0.625, 0.8105, 0.625, 0.7824, 0.625, 0.7814, 0.625, 0.812, 0.625, 0.7824, 0.625, 0.7507, 0.6252, 0.7501, 0.625, 0.7814, 0.625, 0.7814, 0.6252, 0.7501, 0.625, 0.75, 0.625, 0.7813, 0.625, 0.812, 0.625, 0.7814, 0.625, 0.7813, 0.625, 0.8125, 0.625, 0.6875, 0.625, 0.6562, 0.6251, 0.6562, 0.6258, 0.6875, 0.625, 0.6562, 0.625, 0.625, 0.625, 0.625, 0.6251, 0.6562, 0.6251, 0.6562, 0.625, 0.625, 0.625, 0.625, 0.6258, 0.656, 0.6258, 0.6875, 0.6251, 0.6562, 0.6258, 0.656, 0.6325, 0.6875, 0.25, 0.6875, 0.2813, 0.6875, 0.2813, 0.7188, 0.25, 0.7188, 0.2813, 0.6875, 0.3125, 0.6875, 0.3125, 0.7188, 0.2813, 0.7188, 0.2813, 0.7188, 0.3125, 0.7188, 0.3125, 0.75, 0.2813, 0.75, 0.25, 0.7188, 0.2813, 0.7188, 0.2813, 0.75, 0.25, 0.75, 0.25, 0.625, 0.2813, 0.625, 0.2813, 0.6563, 0.25, 0.6563, 0.2813, 0.625, 0.3125, 0.625, 0.3125, 0.6563, 0.2813, 0.6563, 0.2813, 0.6563, 0.3125, 0.6563, 0.3125, 0.6875, 0.2813, 0.6875, 0.25, 0.6563, 0.2813, 0.6563, 0.2813, 0.6875, 0.25, 0.6875, 0.3125, 0.625, 0.3438, 0.625, 0.3438, 0.6563, 0.3125, 0.6563, 0.3438, 0.625, 0.375, 0.625, 0.375, 0.6563, 0.3438, 0.6563, 0.3438, 0.6563, 0.375, 0.6563, 0.375, 0.6875, 0.3438, 0.6875, 0.3125, 0.6563, 0.3438, 0.6563, 0.3438, 0.6875, 0.3125, 0.6875, 0.5, 0.9375, 0.5313, 0.9375, 0.5312, 0.9688, 0.5, 0.9688, 0.5313, 0.9375, 0.5625, 0.9375, 0.5625, 0.9688, 0.5312, 0.9688, 0.5312, 0.9688, 0.5625, 0.9688, 0.5625, 1.0, 0.5313, 1.0, 0.5, 0.9688, 0.5312, 0.9688, 0.5313, 1.0, 0.5, 1.0, 0.5, 0.875, 0.5312, 0.875, 0.5313, 0.9063, 0.5, 0.9063, 0.5312, 0.875, 0.5625, 0.875, 0.5625, 0.9063, 0.5313, 0.9063, 0.5313, 0.9063, 0.5625, 0.9063, 0.5625, 0.9375, 0.5313, 0.9375, 0.5, 0.9063, 0.5313, 0.9063, 0.5313, 0.9375, 0.5, 0.9375, 0.5625, 0.875, 0.5924, 0.875, 0.5924, 0.9063, 0.5625, 0.9063, 0.5924, 0.875, 0.6146, 0.875, 0.6146, 0.9063, 0.5924, 0.9063, 0.5924, 0.9063, 0.6146, 0.9063, 0.6146, 0.9375, 0.5924, 0.9375, 0.5625, 0.9063, 0.5924, 0.9063, 0.5924, 0.9375, 0.5625, 0.9375, 0.5, 0.6875, 0.5312, 0.6875, 0.5313, 0.7187, 0.5, 0.7188, 0.5312, 0.6875, 0.5625, 0.6875, 0.5625, 0.7188, 0.5313, 0.7187, 0.5313, 0.7187, 0.5625, 0.7188, 0.5625, 0.75, 0.5312, 0.75, 0.5, 0.7188, 0.5313, 0.7187, 0.5312, 0.75, 0.5, 0.75, 0.5, 0.625, 0.5312, 0.625, 0.5313, 0.6563, 0.5, 0.6563, 0.5312, 0.625, 0.5625, 0.625, 0.5625, 0.6563, 0.5313, 0.6563, 0.5313, 0.6563, 0.5625, 0.6563, 0.5625, 0.6875, 0.5312, 0.6875, 0.5, 0.6563, 0.5313, 0.6563, 0.5312, 0.6875, 0.5, 0.6875, 0.5625, 0.625, 0.5924, 0.625, 0.5924, 0.6563, 0.5625, 0.6563, 0.5924, 0.625, 0.6146, 0.625, 0.6146, 0.6563, 0.5924, 0.6563, 0.5924, 0.6563, 0.6146, 0.6563, 0.6146, 0.6875, 0.5924, 0.6875, 0.5625, 0.6563, 0.5924, 0.6563, 0.5924, 0.6875, 0.5625, 0.6875, 0.5, 0.4375, 0.5312, 0.4375, 0.5313, 0.4688, 0.5, 0.4688, 0.5312, 0.4375, 0.5625, 0.4375, 0.5625, 0.4688, 0.5313, 0.4688, 0.5313, 0.4688, 0.5625, 0.4688, 0.5625, 0.5, 0.5312, 0.5, 0.5, 0.4688, 0.5313, 0.4688, 0.5312, 0.5, 0.5, 0.5, 0.5, 0.375, 0.5312, 0.375, 0.5313, 0.4063, 0.5, 0.4063, 0.5312, 0.375, 0.5625, 0.375, 0.5625, 0.4063, 0.5313, 0.4063, 0.5313, 0.4063, 0.5625, 0.4063, 0.5625, 0.4375, 0.5312, 0.4375, 0.5, 0.4063, 0.5313, 0.4063, 0.5312, 0.4375, 0.5, 0.4375, 0.5625, 0.375, 0.5924, 0.375, 0.5924, 0.4063, 0.5625, 0.4063, 0.5924, 0.375, 0.6146, 0.375, 0.6146, 0.4063, 0.5924, 0.4063, 0.5924, 0.4063, 0.6146, 0.4063, 0.6146, 0.4375, 0.5924, 0.4375, 0.5625, 0.4063, 0.5924, 0.4063, 0.5924, 0.4375, 0.5625, 0.4375, 0.5, 0.1875, 0.5312, 0.1875, 0.5313, 0.2188, 0.5, 0.2188, 0.5312, 0.1875, 0.5625, 0.1875, 0.5625, 0.2188, 0.5313, 0.2188, 0.5313, 0.2188, 0.5625, 0.2188, 0.5625, 0.25, 0.5312, 0.25, 0.5, 0.2188, 0.5313, 0.2188, 0.5312, 0.25, 0.5, 0.25, 0.5, 0.125, 0.5312, 0.125, 0.5313, 0.1563, 0.5, 0.1562, 0.5312, 0.125, 0.5625, 0.125, 0.5625, 0.1562, 0.5313, 0.1563, 0.5313, 0.1563, 0.5625, 0.1562, 0.5625, 0.1875, 0.5312, 0.1875, 0.5, 0.1562, 0.5313, 0.1563, 0.5312, 0.1875, 0.5, 0.1875, 0.5625, 0.125, 0.5924, 0.125, 0.5924, 0.1563, 0.5625, 0.1562, 0.5924, 0.125, 0.6146, 0.125, 0.6146, 0.1562, 0.5924, 0.1563, 0.5924, 0.1563, 0.6146, 0.1562, 0.6146, 0.1875, 0.5924, 0.1875, 0.5625, 0.1562, 0.5924, 0.1563, 0.5924, 0.1875, 0.5625, 0.1875, 0.8125, 0.6875, 0.844, 0.696, 0.8438, 0.7196, 0.8125, 0.719, 0.844, 0.696, 0.875, 0.6875, 0.875, 0.7188, 0.8438, 0.7196, 0.8438, 0.7196, 0.875, 0.7188, 0.875, 0.75, 0.8438, 0.75, 0.8125, 0.719, 0.8438, 0.7196, 0.8438, 0.75, 0.8125, 0.75, 0.6875, 0.6875, 0.719, 0.6875, 0.7188, 0.7188, 0.6875, 0.719, 0.719, 0.6875, 0.75, 0.6875, 0.75, 0.7188, 0.7188, 0.7188, 0.7188, 0.7188, 0.75, 0.7188, 0.75, 0.75, 0.7188, 0.75, 0.6875, 0.719, 0.7188, 0.7188, 0.7188, 0.75, 0.6875, 0.75, 0.6875, 0.5625, 0.719, 0.5625, 0.7198, 0.5938, 0.6968, 0.594, 0.719, 0.5625, 0.75, 0.5625, 0.75, 0.5938, 0.7198, 0.5938, 0.7198, 0.5938, 0.75, 0.5938, 0.75, 0.625, 0.7201, 0.625, 0.6968, 0.594, 0.7198, 0.5938, 0.7201, 0.625, 0.6979, 0.625, 0.625, 0.625, 0.6258, 0.594, 0.6275, 0.595, 0.6263, 0.625, 0.6258, 0.594, 0.6325, 0.5625, 0.636, 0.5727, 0.6275, 0.595, 0.6275, 0.595, 0.636, 0.5727, 0.6406, 0.5781, 0.6363, 0.5957, 0.6263, 0.625, 0.6275, 0.595, 0.6363, 0.5957, 0.6354, 0.625, 0.75, 0.5625, 0.781, 0.5625, 0.7802, 0.5938, 0.75, 0.5938, 0.781, 0.5625, 0.8125, 0.5625, 0.8032, 0.594, 0.7802, 0.5938, 0.7802, 0.5938, 0.8032, 0.594, 0.8021, 0.625, 0.7799, 0.625, 0.75, 0.5938, 0.7802, 0.5938, 0.7799, 0.625, 0.75, 0.625, 0.75, 0.5, 0.7813, 0.5, 0.7813, 0.5312, 0.75, 0.5313, 0.7813, 0.5, 0.8125, 0.5, 0.8125, 0.531, 0.7813, 0.5312, 0.7813, 0.5312, 0.8125, 0.531, 0.8125, 0.5625, 0.781, 0.5625, 0.75, 0.5313, 0.7813, 0.5312, 0.781, 0.5625, 0.75, 0.5625, 0.8125, 0.5, 0.8438, 0.5, 0.8438, 0.5304, 0.8125, 0.531, 0.8438, 0.5, 0.875, 0.5, 0.875, 0.5313, 0.8438, 0.5304, 0.8438, 0.5304, 0.875, 0.5313, 0.875, 0.5625, 0.844, 0.554, 0.8125, 0.531, 0.8438, 0.5304, 0.844, 0.554, 0.8125, 0.5625, 0.6979, 0.625, 0.6968, 0.656, 0.6862, 0.655, 0.6875, 0.625, 0.6968, 0.656, 0.6875, 0.6875, 0.6773, 0.6773, 0.6862, 0.655, 0.6862, 0.655, 0.6773, 0.6773, 0.6719, 0.6719, 0.6762, 0.6543, 0.6875, 0.625, 0.6862, 0.655, 0.6762, 0.6543, 0.6771, 0.625, 0.625, 0.5, 0.6563, 0.5, 0.6573, 0.5304, 0.6342, 0.531, 0.6563, 0.5, 0.6875, 0.5, 0.6875, 0.531, 0.6573, 0.5304, 0.6573, 0.5304, 0.6875, 0.531, 0.6875, 0.5625, 0.657, 0.5543, 0.6342, 0.531, 0.6573, 0.5304, 0.657, 0.5543, 0.6325, 0.5625, 0.6875, 0.5, 0.7188, 0.5, 0.7188, 0.5313, 0.6875, 0.531, 0.7188, 0.5, 0.75, 0.5, 0.75, 0.5313, 0.7188, 0.5313, 0.7188, 0.5313, 0.75, 0.5313, 0.75, 0.5625, 0.719, 0.5625, 0.6875, 0.531, 0.7188, 0.5313, 0.719, 0.5625, 0.6875, 0.5625, 0.6325, 0.6875, 0.657, 0.6957, 0.6573, 0.7196, 0.6342, 0.719, 0.657, 0.6957, 0.6875, 0.6875, 0.6875, 0.719, 0.6573, 0.7196, 0.6573, 0.7196, 0.6875, 0.719, 0.6875, 0.75, 0.6563, 0.75, 0.6342, 0.719, 0.6573, 0.7196, 0.6563, 0.75, 0.625, 0.75, 0.625, 0.1875, 0.625, 0.1563, 0.625, 0.1562, 0.625, 0.1875, 0.625, 0.1563, 0.625, 0.125, 0.625, 0.125, 0.625, 0.1562, 0.625, 0.1562, 0.625, 0.125, 0.625, 0.125, 0.625, 0.1563, 0.625, 0.1875, 0.625, 0.1562, 0.625, 0.1563, 0.625, 0.1875, 0.6979, 0.625, 0.7201, 0.625, 0.7198, 0.6562, 0.6968, 0.656, 0.7201, 0.625, 0.75, 0.625, 0.75, 0.6562, 0.7198, 0.6562, 0.7198, 0.6562, 0.75, 0.6562, 0.75, 0.6875, 0.719, 0.6875, 0.6968, 0.656, 0.7198, 0.6562, 0.719, 0.6875, 0.6875, 0.6875, 0.75, 0.6875, 0.781, 0.6875, 0.7813, 0.7188, 0.75, 0.7188, 0.781, 0.6875, 0.8125, 0.6875, 0.8125, 0.719, 0.7813, 0.7188, 0.7813, 0.7188, 0.8125, 0.719, 0.8125, 0.75, 0.7813, 0.75, 0.75, 0.7188, 0.7813, 0.7188, 0.7813, 0.75, 0.75, 0.75, 0.75, 0.625, 0.7799, 0.625, 0.7802, 0.6562, 0.75, 0.6562, 0.7799, 0.625, 0.8021, 0.625, 0.8032, 0.656, 0.7802, 0.6562, 0.7802, 0.6562, 0.8032, 0.656, 0.8125, 0.6875, 0.781, 0.6875, 0.75, 0.6562, 0.7802, 0.6562, 0.781, 0.6875, 0.75, 0.6875, 0.875, 0.6875, 0.844, 0.696, 0.845, 0.6862, 0.875, 0.6875, 0.844, 0.696, 0.8125, 0.6875, 0.8227, 0.6773, 0.845, 0.6862, 0.845, 0.6862, 0.8227, 0.6773, 0.8281, 0.6719, 0.8457, 0.6771, 0.875, 0.6875, 0.845, 0.6862, 0.8457, 0.6771, 0.875, 0.6875, 0.8281, 0.5781, 0.8457, 0.5729, 0.8452, 0.595, 0.8238, 0.5957, 0.8457, 0.5729, 0.875, 0.5625, 0.875, 0.5938, 0.8452, 0.595, 0.8452, 0.595, 0.875, 0.5938, 0.875, 0.625, 0.8451, 0.625, 0.8238, 0.5957, 0.8452, 0.595, 0.8451, 0.625, 0.8229, 0.625, 0.6406, 0.5781, 0.6563, 0.5747, 0.6562, 0.5954, 0.6363, 0.5957, 0.6563, 0.5747, 0.6719, 0.5781, 0.6762, 0.5957, 0.6562, 0.5954, 0.6562, 0.5954, 0.6762, 0.5957, 0.6771, 0.625, 0.6562, 0.625, 0.6363, 0.5957, 0.6562, 0.5954, 0.6562, 0.625, 0.6354, 0.625, 0.6354, 0.625, 0.6562, 0.625, 0.6563, 0.6546, 0.6363, 0.6543, 0.6562, 0.625, 0.6771, 0.625, 0.6762, 0.6543, 0.6563, 0.6546, 0.6563, 0.6546, 0.6762, 0.6543, 0.6719, 0.6719, 0.6563, 0.6753, 0.6363, 0.6543, 0.6563, 0.6546, 0.6563, 0.6753, 0.6406, 0.6719, 0.8229, 0.625, 0.8451, 0.625, 0.8452, 0.655, 0.8238, 0.6543, 0.8451, 0.625, 0.875, 0.625, 0.875, 0.6563, 0.8452, 0.655, 0.8452, 0.655, 0.875, 0.6563, 0.875, 0.6875, 0.8457, 0.6771, 0.8238, 0.6543, 0.8452, 0.655, 0.8457, 0.6771, 0.8281, 0.6719, 0.6325, 0.5625, 0.657, 0.5543, 0.6564, 0.565, 0.636, 0.5727, 0.657, 0.5543, 0.6875, 0.5625, 0.6773, 0.5727, 0.6564, 0.565, 0.6564, 0.565, 0.6773, 0.5727, 0.6719, 0.5781, 0.6563, 0.5747, 0.636, 0.5727, 0.6564, 0.565, 0.6563, 0.5747, 0.6406, 0.5781, 0.8125, 0.6875, 0.8032, 0.656, 0.8138, 0.655, 0.8227, 0.6773, 0.8032, 0.656, 0.8021, 0.625, 0.8125, 0.625, 0.8138, 0.655, 0.8138, 0.655, 0.8125, 0.625, 0.8229, 0.625, 0.8238, 0.6543, 0.8227, 0.6773, 0.8138, 0.655, 0.8238, 0.6543, 0.8281, 0.6719, 0.8125, 0.5625, 0.844, 0.554, 0.845, 0.5638, 0.8227, 0.5727, 0.844, 0.554, 0.875, 0.5625, 0.875, 0.5625, 0.845, 0.5638, 0.845, 0.5638, 0.875, 0.5625, 0.875, 0.5625, 0.8457, 0.5729, 0.8227, 0.5727, 0.845, 0.5638, 0.8457, 0.5729, 0.8281, 0.5781, 0.6875, 0.6875, 0.657, 0.6957, 0.6564, 0.685, 0.6773, 0.6773, 0.657, 0.6957, 0.6325, 0.6875, 0.636, 0.6773, 0.6564, 0.685, 0.6564, 0.685, 0.636, 0.6773, 0.6406, 0.6719, 0.6563, 0.6753, 0.6773, 0.6773, 0.6564, 0.685, 0.6563, 0.6753, 0.6719, 0.6719, 0.8021, 0.625, 0.8032, 0.594, 0.8138, 0.595, 0.8125, 0.625, 0.8032, 0.594, 0.8125, 0.5625, 0.8227, 0.5727, 0.8138, 0.595, 0.8138, 0.595, 0.8227, 0.5727, 0.8281, 0.5781, 0.8238, 0.5957, 0.8125, 0.625, 0.8138, 0.595, 0.8238, 0.5957, 0.8229, 0.625, 0.6325, 0.6875, 0.6258, 0.656, 0.6275, 0.655, 0.636, 0.6773, 0.6258, 0.656, 0.625, 0.625, 0.6263, 0.625, 0.6275, 0.655, 0.6275, 0.655, 0.6263, 0.625, 0.6354, 0.625, 0.6363, 0.6543, 0.636, 0.6773, 0.6275, 0.655, 0.6363, 0.6543, 0.6406, 0.6719, 0.625, 0.125, 0.625, 0.09375, 0.625, 0.09375, 0.625, 0.125, 0.625, 0.09375, 0.625, 0.0625, 0.625, 0.0625, 0.625, 0.09375, 0.625, 0.09375, 0.625, 0.0625, 0.625, 0.0625, 0.625, 0.09375, 0.625, 0.125, 0.625, 0.09375, 0.625, 0.09375, 0.625, 0.125, 0.6875, 0.5625, 0.6968, 0.594, 0.6862, 0.595, 0.6773, 0.5727, 0.6968, 0.594, 0.6979, 0.625, 0.6875, 0.625, 0.6862, 0.595, 0.6862, 0.595, 0.6875, 0.625, 0.6771, 0.625, 0.6762, 0.5957, 0.6773, 0.5727, 0.6862, 0.595, 0.6762, 0.5957, 0.6719, 0.5781, 0.6146, 0.6875, 0.6146, 0.6563, 0.6237, 0.6563, 0.6237, 0.6875, 0.6146, 0.6563, 0.6146, 0.625, 0.6237, 0.625, 0.6237, 0.6563, 0.6237, 0.6563, 0.6237, 0.625, 0.625, 0.625, 0.625, 0.6563, 0.6237, 0.6875, 0.6237, 0.6563, 0.625, 0.6563, 0.625, 0.6875, 0.625, 0.6875, 0.625, 0.6563, 0.625, 0.6563, 0.625, 0.6875, 0.625, 0.6563, 0.625, 0.625, 0.625, 0.625, 0.625, 0.6563, 0.625, 0.6563, 0.625, 0.625, 0.625, 0.625, 0.625, 0.6562, 0.625, 0.6875, 0.625, 0.6563, 0.625, 0.6562, 0.625, 0.6875, 0.6146, 0.8125, 0.6146, 0.7812, 0.6237, 0.7814, 0.6237, 0.812, 0.6146, 0.7812, 0.6146, 0.75, 0.6237, 0.7501, 0.6237, 0.7814, 0.6237, 0.7814, 0.6237, 0.7501, 0.625, 0.7507, 0.625, 0.7824, 0.6237, 0.812, 0.6237, 0.7814, 0.625, 0.7824, 0.625, 0.8105, 0.625, 0.8105, 0.625, 0.7824, 0.625, 0.7868, 0.625, 0.8056, 0.625, 0.7507, 0.625, 0.7516, 0.625, 0.7868, 0.625, 0.7824, 0.625, 0.7507, 0.625, 0.7824, 0.625, 0.7868, 0.625, 0.7516, 0.625, 0.8105, 0.625, 0.8056, 0.625, 0.7868, 0.625, 0.7824, 0.625, 0.8083, 0.625, 0.8056, 0.625, 0.7868, 0.625, 0.8056, 0.6146, 0.5, 0.6146, 0.4688, 0.6237, 0.4688, 0.6237, 0.5, 0.6146, 0.4688, 0.6146, 0.4375, 0.6237, 0.4375, 0.6237, 0.4688, 0.6237, 0.4688, 0.6237, 0.4375, 0.625, 0.4375, 0.625, 0.4688, 0.6237, 0.5, 0.6237, 0.4688, 0.625, 0.4688, 0.625, 0.5, 0.625, 0.5, 0.625, 0.4688, 0.625, 0.4688, 0.625, 0.5, 0.625, 0.4688, 0.625, 0.4375, 0.625, 0.4375, 0.625, 0.4688, 0.625, 0.4688, 0.625, 0.4375, 0.625, 0.4375, 0.625, 0.4688, 0.625, 0.5, 0.625, 0.4688, 0.625, 0.4688, 0.625, 0.5, 0.6146, 0.625, 0.6146, 0.5938, 0.6237, 0.5938, 0.6237, 0.625, 0.6146, 0.5938, 0.6146, 0.5625, 0.6237, 0.5625, 0.6237, 0.5938, 0.6237, 0.5938, 0.6237, 0.5625, 0.625, 0.5625, 0.625, 0.5938, 0.6237, 0.625, 0.6237, 0.5938, 0.625, 0.5938, 0.625, 0.625, 0.625, 0.625, 0.625, 0.5938, 0.625, 0.5938, 0.625, 0.625, 0.625, 0.5938, 0.625, 0.5625, 0.625, 0.5625, 0.625, 0.5938, 0.625, 0.5938, 0.625, 0.5625, 0.625, 0.5625, 0.625, 0.5938, 0.625, 0.625, 0.625, 0.5938, 0.625, 0.5938, 0.625, 0.625, 0.6146, 0.1875, 0.6146, 0.1562, 0.6237, 0.1562, 0.6237, 0.1875, 0.6146, 0.1562, 0.6146, 0.125, 0.6237, 0.125, 0.6237, 0.1562, 0.6237, 0.1562, 0.6237, 0.125, 0.625, 0.125, 0.625, 0.1563, 0.6237, 0.1875, 0.6237, 0.1562, 0.625, 0.1563, 0.625, 0.1875, 0.625, 0.1875, 0.625, 0.1563, 0.625, 0.1562, 0.625, 0.1875, 0.625, 0.1563, 0.625, 0.125, 0.625, 0.125, 0.625, 0.1562, 0.625, 0.1562, 0.625, 0.125, 0.625, 0.125, 0.625, 0.1563, 0.625, 0.1875, 0.625, 0.1562, 0.625, 0.1563, 0.625, 0.1875, 0.6146, 0.3125, 0.6146, 0.2813, 0.6237, 0.2812, 0.6237, 0.3125, 0.6146, 0.2813, 0.6146, 0.25, 0.6237, 0.25, 0.6237, 0.2812, 0.6237, 0.2812, 0.6237, 0.25, 0.625, 0.25, 0.625, 0.2813, 0.6237, 0.3125, 0.6237, 0.2812, 0.625, 0.2813, 0.625, 0.3125, 0.625, 0.3125, 0.625, 0.2813, 0.625, 0.2812, 0.625, 0.3125, 0.625, 0.2813, 0.625, 0.25, 0.625, 0.25, 0.625, 0.2812, 0.625, 0.2812, 0.625, 0.25, 0.625, 0.25, 0.625, 0.2813, 0.625, 0.3125, 0.625, 0.2812, 0.625, 0.2813, 0.625, 0.3125, 0.6146, 0.125, 0.6146, 0.09375, 0.6237, 0.09375, 0.6237, 0.125, 0.6146, 0.09375, 0.6146, 0.0625, 0.6237, 0.0625, 0.6237, 0.09375, 0.6237, 0.09375, 0.6237, 0.0625, 0.625, 0.0625, 0.625, 0.09375, 0.6237, 0.125, 0.6237, 0.09375, 0.625, 0.09375, 0.625, 0.125, 0.625, 0.125, 0.625, 0.09375, 0.625, 0.09375, 0.625, 0.125, 0.625, 0.09375, 0.625, 0.0625, 0.625, 0.0625, 0.625, 0.09375, 0.625, 0.09375, 0.625, 0.0625, 0.625, 0.0625, 0.625, 0.09375, 0.625, 0.125, 0.625, 0.09375, 0.625, 0.09375, 0.625, 0.125, 0.6146, 0.9375, 0.6146, 0.9063, 0.6241, 0.9063, 0.6237, 0.938, 0.6146, 0.875, 0.6237, 0.875, 0.6241, 0.9063, 0.6146, 0.9063, 0.625, 0.875, 0.625, 0.8943, 0.6241, 0.9063, 0.6237, 0.875, 0.625, 0.9062, 0.625, 0.9183, 0.6241, 0.9063, 0.625, 0.8943, 0.625, 0.9395, 0.6237, 0.938, 0.6241, 0.9063, 0.625, 0.9183, 0.625, 0.901, 0.625, 0.89, 0.625, 0.8905, 0.625, 0.9017, 0.625, 0.89, 0.625, 0.875, 0.625, 0.875, 0.625, 0.8905, 0.625, 0.8905, 0.625, 0.875, 0.625, 0.875, 0.625, 0.8943, 0.625, 0.9017, 0.625, 0.8905, 0.625, 0.8943, 0.625, 0.9063, 0.6146, 0.75, 0.6146, 0.7188, 0.6237, 0.7188, 0.6237, 0.7501, 0.6146, 0.7188, 0.6146, 0.6875, 0.6237, 0.6875, 0.6237, 0.7188, 0.6237, 0.7188, 0.6237, 0.6875, 0.625, 0.6875, 0.625, 0.7188, 0.6237, 0.7501, 0.6237, 0.7188, 0.625, 0.7188, 0.625, 0.7507, 0.625, 0.7507, 0.625, 0.7188, 0.625, 0.7189, 0.625, 0.7516, 0.625, 0.7188, 0.625, 0.6875, 0.625, 0.6875, 0.625, 0.7189, 0.625, 0.7189, 0.625, 0.6875, 0.625, 0.6875, 0.625, 0.7188, 0.625, 0.7516, 0.625, 0.7189, 0.625, 0.7188, 0.625, 0.7507, 0.6146, 0.875, 0.6146, 0.8438, 0.6241, 0.8437, 0.6237, 0.875, 0.6146, 0.8125, 0.6237, 0.812, 0.6241, 0.8437, 0.6146, 0.8438, 0.625, 0.8105, 0.625, 0.8317, 0.6241, 0.8437, 0.6237, 0.812, 0.625, 0.8438, 0.625, 0.8557, 0.6241, 0.8437, 0.625, 0.8317, 0.625, 0.875, 0.6237, 0.875, 0.6241, 0.8437, 0.625, 0.8557, 0.625, 0.8438, 0.625, 0.8483, 0.625, 0.8431, 0.625, 0.8387, 0.625, 0.8483, 0.625, 0.849, 0.625, 0.8438, 0.625, 0.8431, 0.625, 0.8431, 0.625, 0.8438, 0.625, 0.8385, 0.625, 0.8381, 0.625, 0.8387, 0.625, 0.8431, 0.625, 0.8381, 0.625, 0.8359, 0.6146, 0.4375, 0.6146, 0.4063, 0.6237, 0.4063, 0.6237, 0.4375, 0.6146, 0.4063, 0.6146, 0.375, 0.6237, 0.375, 0.6237, 0.4063, 0.6237, 0.4063, 0.6237, 0.375, 0.625, 0.375, 0.625, 0.4063, 0.6237, 0.4375, 0.6237, 0.4063, 0.625, 0.4063, 0.625, 0.4375, 0.625, 0.4375, 0.625, 0.4063, 0.625, 0.4063, 0.625, 0.4375, 0.625, 0.4063, 0.625, 0.375, 0.625, 0.375, 0.625, 0.4063, 0.625, 0.4063, 0.625, 0.375, 0.625, 0.375, 0.625, 0.4063, 0.625, 0.4375, 0.625, 0.4063, 0.625, 0.4063, 0.625, 0.4375, 0.6146, 0.5625, 0.6146, 0.5313, 0.6237, 0.5312, 0.6237, 0.5625, 0.6146, 0.5313, 0.6146, 0.5, 0.6237, 0.5, 0.6237, 0.5312, 0.6237, 0.5312, 0.6237, 0.5, 0.625, 0.5, 0.625, 0.5313, 0.6237, 0.5625, 0.6237, 0.5312, 0.625, 0.5313, 0.625, 0.5625, 0.625, 0.5625, 0.625, 0.5313, 0.625, 0.5312, 0.625, 0.5625, 0.625, 0.5313, 0.625, 0.5, 0.625, 0.5, 0.625, 0.5312, 0.625, 0.5312, 0.625, 0.5, 0.625, 0.5, 0.625, 0.5313, 0.625, 0.5625, 0.625, 0.5312, 0.625, 0.5313, 0.625, 0.5625, 0.6146, 0.25, 0.6146, 0.2188, 0.6237, 0.2188, 0.6237, 0.25, 0.6146, 0.2188, 0.6146, 0.1875, 0.6237, 0.1875, 0.6237, 0.2188, 0.6237, 0.2188, 0.6237, 0.1875, 0.625, 0.1875, 0.625, 0.2188, 0.6237, 0.25, 0.6237, 0.2188, 0.625, 0.2188, 0.625, 0.25, 0.625, 0.25, 0.625, 0.2188, 0.625, 0.2188, 0.625, 0.25, 0.625, 0.2188, 0.625, 0.1875, 0.625, 0.1875, 0.625, 0.2188, 0.625, 0.2188, 0.625, 0.1875, 0.625, 0.1875, 0.625, 0.2188, 0.625, 0.25, 0.625, 0.2188, 0.625, 0.2188, 0.625, 0.25, 0.6146, 0.375, 0.6146, 0.3438, 0.6237, 0.3438, 0.6237, 0.375, 0.6146, 0.3438, 0.6146, 0.3125, 0.6237, 0.3125, 0.6237, 0.3438, 0.6237, 0.3438, 0.6237, 0.3125, 0.625, 0.3125, 0.625, 0.3437, 0.6237, 0.375, 0.6237, 0.3438, 0.625, 0.3437, 0.625, 0.375, 0.625, 0.375, 0.625, 0.3437, 0.625, 0.3438, 0.625, 0.375, 0.625, 0.3437, 0.625, 0.3125, 0.625, 0.3125, 0.625, 0.3438, 0.625, 0.3438, 0.625, 0.3125, 0.625, 0.3125, 0.625, 0.3438, 0.625, 0.375, 0.625, 0.3438, 0.625, 0.3438, 0.625, 0.375, 0.6146, 0.0625, 0.6155, 0.03125, 0.6239, 0.03125, 0.6237, 0.0625, 0.6155, 0.03125, 0.625, 0.0, 0.625, 0.0, 0.6239, 0.03125, 0.6239, 0.03125, 0.625, 0.0, 0.625, 0.0, 0.625, 0.03125, 0.6237, 0.0625, 0.6239, 0.03125, 0.625, 0.03125, 0.625, 0.0625, 0.625, 0.0625, 0.625, 0.03125, 0.625, 0.03125, 0.625, 0.0625, 0.625, 0.03125, 0.625, 0.0, 0.625, 0.0, 0.625, 0.03125, 0.625, 0.03125, 0.625, 0.0, 0.625, 0.0, 0.625, 0.03125, 0.625, 0.0625, 0.625, 0.03125, 0.625, 0.03125, 0.625, 0.0625, 0.625, 1.0, 0.6155, 0.9688, 0.6239, 0.9686, 0.625, 1.0, 0.6155, 0.9688, 0.6146, 0.9375, 0.6237, 0.938, 0.6239, 0.9686, 0.6239, 0.9686, 0.6237, 0.938, 0.625, 0.9395, 0.625, 0.9677, 0.625, 1.0, 0.6239, 0.9686, 0.625, 0.9677, 0.625, 1.0, 0.625, 1.0, 0.625, 0.9677, 0.625, 0.9634, 0.625, 1.0, 0.625, 0.9395, 0.625, 0.9444, 0.625, 0.9634, 0.625, 0.9677, 0.625, 0.9417, 0.625, 0.9444, 0.625, 0.9634, 0.625, 0.9444, 0.625, 0.9395, 0.625, 0.9677, 0.625, 0.9634, 0.625, 0.9444, 0.625, 1.0, 0.625, 1.0, 0.625, 0.9634, 0.625, 0.9677, 0.625, 0.875, 0.625, 0.86, 0.625, 0.8595, 0.625, 0.875, 0.625, 0.86, 0.625, 0.849, 0.625, 0.8483, 0.625, 0.8595, 0.625, 0.8595, 0.625, 0.8483, 0.625, 0.8438, 0.625, 0.8557, 0.625, 0.875, 0.625, 0.8595, 0.625, 0.8557, 0.625, 0.875, 0.625, 0.875, 0.625, 0.8557, 0.625, 0.8595, 0.625, 0.875, 0.625, 0.8557, 0.625, 0.8438, 0.625, 0.8483, 0.625, 0.8595, 0.625, 0.8595, 0.625, 0.8483, 0.625, 0.849, 0.625, 0.86, 0.625, 0.875, 0.625, 0.8595, 0.625, 0.86, 0.625, 0.875, 0.625, 0.9395, 0.625, 0.9444, 0.625, 0.9371, 0.625, 0.9325, 0.625, 0.9444, 0.625, 0.9417, 0.625, 0.9375, 0.625, 0.9371, 0.625, 0.9371, 0.625, 0.9375, 0.625, 0.9323, 0.625, 0.9318, 0.625, 0.9325, 0.625, 0.9371, 0.625, 0.9318, 0.625, 0.9297, 0.625, 0.9063, 0.625, 0.9183, 0.625, 0.9215, 0.625, 0.9113, 0.625, 0.9183, 0.625, 0.9395, 0.625, 0.9325, 0.625, 0.9215, 0.625, 0.9215, 0.625, 0.9325, 0.625, 0.9297, 0.625, 0.9219, 0.625, 0.9113, 0.625, 0.9215, 0.625, 0.9219, 0.625, 0.9141, 0.625, 0.8105, 0.625, 0.8317, 0.625, 0.8285, 0.625, 0.8175, 0.625, 0.8317, 0.625, 0.8438, 0.625, 0.8387, 0.625, 0.8285, 0.625, 0.8285, 0.625, 0.8387, 0.625, 0.8359, 0.625, 0.8281, 0.625, 0.8175, 0.625, 0.8285, 0.625, 0.8281, 0.625, 0.8203, 0.625, 0.9062, 0.625, 0.8943, 0.625, 0.8905, 0.625, 0.9017, 0.625, 0.8943, 0.625, 0.875, 0.625, 0.875, 0.625, 0.8905, 0.625, 0.8905, 0.625, 0.875, 0.625, 0.875, 0.625, 0.89, 0.625, 0.9017, 0.625, 0.8905, 0.625, 0.89, 0.625, 0.901, 0.625, 0.8385, 0.625, 0.8281, 0.625, 0.8281, 0.625, 0.8381, 0.625, 0.8281, 0.625, 0.8177, 0.625, 0.8182, 0.625, 0.8281, 0.625, 0.8281, 0.625, 0.8182, 0.625, 0.8203, 0.625, 0.8281, 0.625, 0.8381, 0.625, 0.8281, 0.625, 0.8281, 0.625, 0.8359, 0.625, 0.8359, 0.625, 0.8281, 0.625, 0.8281, 0.625, 0.8381, 0.625, 0.8281, 0.625, 0.8203, 0.625, 0.8182, 0.625, 0.8281, 0.625, 0.8281, 0.625, 0.8182, 0.625, 0.8177, 0.625, 0.8281, 0.625, 0.8381, 0.625, 0.8281, 0.625, 0.8281, 0.625, 0.8385, 0.625, 0.9323, 0.625, 0.9219, 0.625, 0.9219, 0.625, 0.9318, 0.625, 0.9219, 0.625, 0.9115, 0.625, 0.9119, 0.625, 0.9219, 0.625, 0.9219, 0.625, 0.9119, 0.625, 0.9141, 0.625, 0.9219, 0.625, 0.9318, 0.625, 0.9219, 0.625, 0.9219, 0.625, 0.9297, 0.625, 0.9297, 0.625, 0.9219, 0.625, 0.9219, 0.625, 0.9318, 0.625, 0.9219, 0.625, 0.9141, 0.625, 0.9119, 0.625, 0.9219, 0.625, 0.9219, 0.625, 0.9119, 0.625, 0.9115, 0.625, 0.9219, 0.625, 0.9318, 0.625, 0.9219, 0.625, 0.9219, 0.625, 0.9323, 0.625, 0.901, 0.625, 0.9017, 0.625, 0.9069, 0.625, 0.9063, 0.625, 0.9017, 0.625, 0.9063, 0.625, 0.9113, 0.625, 0.9069, 0.625, 0.9069, 0.625, 0.9113, 0.625, 0.9141, 0.625, 0.9119, 0.625, 0.9063, 0.625, 0.9069, 0.625, 0.9119, 0.625, 0.9115, 0.625, 0.849, 0.625, 0.8483, 0.625, 0.8431, 0.625, 0.8438, 0.625, 0.8483, 0.625, 0.8438, 0.625, 0.8387, 0.625, 0.8431, 0.625, 0.8431, 0.625, 0.8387, 0.625, 0.8359, 0.625, 0.8381, 0.625, 0.8438, 0.625, 0.8431, 0.625, 0.8381, 0.625, 0.8385, 0.625, 0.8438, 0.625, 0.8317, 0.625, 0.8285, 0.625, 0.8387, 0.625, 0.8317, 0.625, 0.8105, 0.625, 0.8175, 0.625, 0.8285, 0.625, 0.8285, 0.625, 0.8175, 0.625, 0.8203, 0.625, 0.8281, 0.625, 0.8387, 0.625, 0.8285, 0.625, 0.8281, 0.625, 0.8359, 0.625, 0.9062, 0.625, 0.9017, 0.625, 0.9069, 0.625, 0.9113, 0.625, 0.9017, 0.625, 0.901, 0.625, 0.9063, 0.625, 0.9069, 0.625, 0.9069, 0.625, 0.9063, 0.625, 0.9115, 0.625, 0.9119, 0.625, 0.9113, 0.625, 0.9069, 0.625, 0.9119, 0.625, 0.9141, 0.625, 0.8105, 0.625, 0.8056, 0.625, 0.8129, 0.625, 0.8175, 0.625, 0.8056, 0.625, 0.8083, 0.625, 0.8125, 0.625, 0.8129, 0.625, 0.8129, 0.625, 0.8125, 0.625, 0.8177, 0.625, 0.8182, 0.625, 0.8175, 0.625, 0.8129, 0.625, 0.8182, 0.625, 0.8203, 0.625, 0.8083, 0.625, 0.8056, 0.625, 0.8129, 0.625, 0.8125, 0.625, 0.8056, 0.625, 0.8105, 0.625, 0.8175, 0.625, 0.8129, 0.625, 0.8129, 0.625, 0.8175, 0.625, 0.8203, 0.625, 0.8182, 0.625, 0.8125, 0.625, 0.8129, 0.625, 0.8182, 0.625, 0.8177, 0.625, 0.9417, 0.625, 0.9444, 0.625, 0.9371, 0.625, 0.9375, 0.625, 0.9444, 0.625, 0.9395, 0.625, 0.9325, 0.625, 0.9371, 0.625, 0.9371, 0.625, 0.9325, 0.625, 0.9297, 0.625, 0.9318, 0.625, 0.9375, 0.625, 0.9371, 0.625, 0.9318, 0.625, 0.9323, 0.625, 0.9395, 0.625, 0.9183, 0.625, 0.9215, 0.625, 0.9325, 0.625, 0.9183, 0.625, 0.9062, 0.625, 0.9113, 0.625, 0.9215, 0.625, 0.9215, 0.625, 0.9113, 0.625, 0.9141, 0.625, 0.9219, 0.625, 0.9325, 0.625, 0.9215, 0.625, 0.9219, 0.625, 0.9297])
me_cube_001.materials.append(mat_body)
me_cube_001.materials.append(mat_eyes)
me_cube_001.update()

# ---- objects
ob_light = bpy.data.objects.new('Light', light_light)
ob_camera = bpy.data.objects.new('Camera', cam_camera)
ob_cube = bpy.data.objects.new('Cube', me_cube_001)

# ---- transforms, parenting, visibility, modifiers, constraints
ob_light.location = (4.076, 1.005, 5.904)
ob_light.rotation_euler = (0.6503, 0.05522, 1.866)
ob_light.lock_rotations_4d = False
ob_light.empty_display_type = 'ARROWS'
ob_light.color = (0.0, 0.0, 0.0, 0.0)
ob_light.lineart.crease_threshold = 0.0
ob_camera.location = (7.359, -6.926, 4.958)
ob_camera.rotation_euler = (1.109, 0.0, 0.8149)
ob_camera.lock_rotations_4d = False
ob_camera.empty_display_type = 'ARROWS'
ob_camera.color = (0.0, 0.0, 0.0, 0.0)
ob_camera.display_type = 'WIRE'
ob_camera.lineart.crease_threshold = 0.0
ob_cube.location = (0.0, 0.0, 0.0)
ob_cube.scale = (0.5, 0.5, 0.5)

# ---- collection membership
col_collection.objects.link(ob_light)
col_collection.objects.link(ob_camera)
col_collection.objects.link(ob_cube)

# ---- scene / render settings (as saved in the file)
scene.camera = ob_camera
scene.frame_start = 1; scene.frame_end = 250; scene.frame_set(1)
scene.render.engine = 'BLENDER_EEVEE_NEXT'
bpy.context.view_layer.update()
